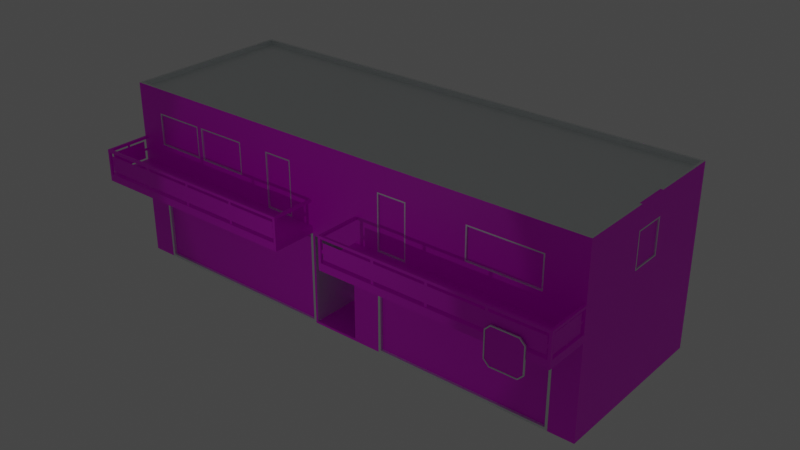 # Source: Campus.blend  (saved by Blender 2.90.8; exported with 4.5.12 LTS)
import bpy
from mathutils import Matrix  # noqa: F401  (used for matrix-valued properties, if any)

bpy.ops.wm.read_factory_settings(use_empty=True)
scene = bpy.context.scene
scene.name = 'Scene'

# ---- collections
col_collection = bpy.data.collections.new('Collection'); scene.collection.children.link(col_collection)

# ---- images (referenced by path relative to the original .blend; pixels are not part of the script)
import os
ASSET_DIR = os.environ.get("B2B_ASSET_DIR", "")  # directory of the original .blend (textures are referenced by path, not embedded)
HERE = os.path.dirname(os.path.abspath(__file__))  # packed textures are extracted next to this script under _unpacked/

def load_image(name, relpath, width, height, colorspace="sRGB"):
    """Load a texture the original file referenced (path relative to the .blend, or extracted next to this script)."""
    p = next((c for c in (os.path.join(HERE, relpath), os.path.join(ASSET_DIR, relpath)) if relpath and os.path.exists(c)), "")
    if p:
        img = bpy.data.images.load(p, check_existing=True)
        img.name = name
    else:  # same state as the original file: an image datablock whose file is absent (Cycles renders it pink)
        img = bpy.data.images.new(name, width, height)
        img.source = "FILE"
        img.filepath = "//" + (relpath or name)
    img.colorspace_settings.name = colorspace
    return img
img_plasterbare0151_1_seamless_s_jpg = load_image('ცც_PlasterBare0151_1_seamless_S.jpg', 'textures/ცც_PlasterBare0151_1_seamless_S.jpg', 1024, 1024, 'sRGB')
img_market_door_png = load_image('market_door.png', 'textures/market_door.png', 1024, 1024, 'sRGB')
img_door_2_png = load_image('door_2.png', 'textures/door_2.png', 1024, 1024, 'sRGB')
img_windows_1_texture_png = load_image('windows_1_Texture.png', 'textures/windows_1_Texture.png', 1024, 1024, 'sRGB')
img_windows_2_png = load_image('windows_2.png', 'textures/windows_2.png', 1024, 1024, 'sRGB')
img_windows_3_png = load_image('windows_3.png', 'textures/windows_3.png', 1024, 1024, 'sRGB')
img_texturescom_rustscratches0019_m_jpg = load_image('TexturesCom_RustScratches0019_M.jpg', 'textures/TexturesCom_RustScratches0019_M.jpg', 1024, 1024, 'sRGB')
img_windows_4_texture_png = load_image('windows_4_Texture.png', 'textures/windows_4_Texture.png', 1024, 1024, 'sRGB')
img_door1_jpg = load_image('door1.jpg', 'textures/door1.jpg', 1024, 1024, 'sRGB')
img_door2_jpg = load_image('door2.jpg', 'textures/door2.jpg', 1024, 1024, 'sRGB')
img_stairs_jpg = load_image('stairs.jpg', 'textures/stairs.jpg', 1024, 1024, 'sRGB')
img_floorsrounded0120_1_seamless_s_jpg = load_image('ცც_FloorsRounded0120_1_seamless_S.jpg', 'textures/ცც_FloorsRounded0120_1_seamless_S.jpg', 1024, 1024, 'sRGB')
img_choki_texture_png = load_image('Choki_texture.png', 'textures/Choki_texture.png', 1024, 1024, 'sRGB')

# ---- materials (node trees are filled in below, after node groups)
mat_white = bpy.data.materials.new('white')
mat_wall = bpy.data.materials.new('wall')
mat_blue_door = bpy.data.materials.new('blue_door')
mat_grey_door = bpy.data.materials.new('grey_door')
mat_window_1 = bpy.data.materials.new('window_1')
mat_window_2 = bpy.data.materials.new('window_2')
mat_window_3 = bpy.data.materials.new('window_3')
mat_rust = bpy.data.materials.new('rust')
mat_window_4 = bpy.data.materials.new('window_4')
mat_door1 = bpy.data.materials.new('door1')
mat_door2 = bpy.data.materials.new('door2')
mat_stairs = bpy.data.materials.new('stairs')
mat_balcon = bpy.data.materials.new('balcon')
mat_chokina = bpy.data.materials.new('chokina')

# ---- material node trees
mat_white.use_nodes = True; mat_white.node_tree.nodes.clear()
_N = mat_white.node_tree.nodes; _L = mat_white.node_tree.links
n0 = _N.new('ShaderNodeBsdfPrincipled'); n0.name = 'Principled BSDF'; n0.location = (10, 300)
n0.distribution = 'GGX'
n0.subsurface_method = 'BURLEY'
n0.inputs[0].default_value = (0.9533, 1.0, 1.0, 1.0)
n0.inputs[1].default_value = 0.6582
n0.inputs[3].default_value = 1.45
n0.inputs[14].default_value = (0.9974, 1.0, 1.0, 1.0)
n0.inputs[18].default_value = 0.1636
n0.inputs[27].default_value = (0.0, 0.0, 0.0, 1.0)
n0.inputs[28].default_value = 1.0
n1 = _N.new('ShaderNodeOutputMaterial'); n1.name = 'Material Output'; n1.location = (300, 300)
_L.new(n0.outputs[0], n1.inputs[0])
n1.is_active_output = True
mat_wall.use_nodes = True; mat_wall.node_tree.nodes.clear()
_N = mat_wall.node_tree.nodes; _L = mat_wall.node_tree.links
n0 = _N.new('ShaderNodeBsdfPrincipled'); n0.name = 'Principled BSDF'; n0.location = (10, 300)
n0.distribution = 'GGX'
n0.subsurface_method = 'BURLEY'
n0.inputs[3].default_value = 1.45
n0.inputs[27].default_value = (0.0, 0.0, 0.0, 1.0)
n0.inputs[28].default_value = 1.0
n1 = _N.new('ShaderNodeOutputMaterial'); n1.name = 'Material Output'; n1.location = (300, 300)
n2 = _N.new('ShaderNodeTexImage'); n2.name = 'Image Texture'; n2.location = (-378, 248)
n2.image = img_plasterbare0151_1_seamless_s_jpg
_L.new(n0.outputs[0], n1.inputs[0])
_L.new(n2.outputs[0], n0.inputs[0])
n1.is_active_output = True
mat_blue_door.use_nodes = True; mat_blue_door.node_tree.nodes.clear()
_N = mat_blue_door.node_tree.nodes; _L = mat_blue_door.node_tree.links
n0 = _N.new('ShaderNodeBsdfPrincipled'); n0.name = 'Principled BSDF'; n0.location = (10, 300)
n0.distribution = 'GGX'
n0.subsurface_method = 'BURLEY'
n0.inputs[3].default_value = 1.45
n0.inputs[27].default_value = (0.0, 0.0, 0.0, 1.0)
n0.inputs[28].default_value = 1.0
n1 = _N.new('ShaderNodeOutputMaterial'); n1.name = 'Material Output'; n1.location = (300, 300)
n2 = _N.new('ShaderNodeTexImage'); n2.name = 'Image Texture'; n2.location = (-320, 220)
n2.image = img_market_door_png
_L.new(n0.outputs[0], n1.inputs[0])
_L.new(n2.outputs[0], n0.inputs[0])
n1.is_active_output = True
mat_grey_door.use_nodes = True; mat_grey_door.node_tree.nodes.clear()
_N = mat_grey_door.node_tree.nodes; _L = mat_grey_door.node_tree.links
n0 = _N.new('ShaderNodeBsdfPrincipled'); n0.name = 'Principled BSDF'; n0.location = (10, 300)
n0.distribution = 'GGX'
n0.subsurface_method = 'BURLEY'
n0.inputs[3].default_value = 1.45
n0.inputs[27].default_value = (0.0, 0.0, 0.0, 1.0)
n0.inputs[28].default_value = 1.0
n1 = _N.new('ShaderNodeOutputMaterial'); n1.name = 'Material Output'; n1.location = (300, 300)
n2 = _N.new('ShaderNodeTexImage'); n2.name = 'Image Texture'; n2.location = (-319, 143)
n2.image = img_door_2_png
_L.new(n0.outputs[0], n1.inputs[0])
_L.new(n2.outputs[0], n0.inputs[0])
n1.is_active_output = True
mat_window_1.use_nodes = True; mat_window_1.node_tree.nodes.clear()
_N = mat_window_1.node_tree.nodes; _L = mat_window_1.node_tree.links
n0 = _N.new('ShaderNodeBsdfPrincipled'); n0.name = 'Principled BSDF'; n0.location = (10, 300)
n0.distribution = 'GGX'
n0.subsurface_method = 'BURLEY'
n0.inputs[3].default_value = 1.45
n0.inputs[27].default_value = (0.0, 0.0, 0.0, 1.0)
n0.inputs[28].default_value = 1.0
n1 = _N.new('ShaderNodeOutputMaterial'); n1.name = 'Material Output'; n1.location = (300, 300)
n2 = _N.new('ShaderNodeTexImage'); n2.name = 'Image Texture'; n2.location = (-358, 207)
n2.image = img_windows_1_texture_png
_L.new(n0.outputs[0], n1.inputs[0])
_L.new(n2.outputs[0], n0.inputs[0])
n1.is_active_output = True
mat_window_2.use_nodes = True; mat_window_2.node_tree.nodes.clear()
_N = mat_window_2.node_tree.nodes; _L = mat_window_2.node_tree.links
n0 = _N.new('ShaderNodeBsdfPrincipled'); n0.name = 'Principled BSDF'; n0.location = (10, 300)
n0.distribution = 'GGX'
n0.subsurface_method = 'BURLEY'
n0.inputs[3].default_value = 1.45
n0.inputs[27].default_value = (0.0, 0.0, 0.0, 1.0)
n0.inputs[28].default_value = 1.0
n1 = _N.new('ShaderNodeOutputMaterial'); n1.name = 'Material Output'; n1.location = (300, 300)
n2 = _N.new('ShaderNodeTexImage'); n2.name = 'Image Texture'; n2.location = (-329, 205)
n2.image = img_windows_2_png
_L.new(n0.outputs[0], n1.inputs[0])
_L.new(n2.outputs[0], n0.inputs[0])
n1.is_active_output = True
mat_window_3.use_nodes = True; mat_window_3.node_tree.nodes.clear()
_N = mat_window_3.node_tree.nodes; _L = mat_window_3.node_tree.links
n0 = _N.new('ShaderNodeBsdfPrincipled'); n0.name = 'Principled BSDF'; n0.location = (10, 300)
n0.distribution = 'GGX'
n0.subsurface_method = 'BURLEY'
n0.inputs[3].default_value = 1.45
n0.inputs[27].default_value = (0.0, 0.0, 0.0, 1.0)
n0.inputs[28].default_value = 1.0
n1 = _N.new('ShaderNodeOutputMaterial'); n1.name = 'Material Output'; n1.location = (300, 300)
n2 = _N.new('ShaderNodeTexImage'); n2.name = 'Image Texture'; n2.location = (-296, 171)
n2.image = img_windows_3_png
_L.new(n0.outputs[0], n1.inputs[0])
_L.new(n2.outputs[0], n0.inputs[0])
n1.is_active_output = True
mat_rust.use_nodes = True; mat_rust.node_tree.nodes.clear()
_N = mat_rust.node_tree.nodes; _L = mat_rust.node_tree.links
n0 = _N.new('ShaderNodeBsdfPrincipled'); n0.name = 'Principled BSDF'; n0.location = (10, 300)
n0.distribution = 'GGX'
n0.subsurface_method = 'BURLEY'
n0.inputs[3].default_value = 1.45
n0.inputs[27].default_value = (0.0, 0.0, 0.0, 1.0)
n0.inputs[28].default_value = 1.0
n1 = _N.new('ShaderNodeOutputMaterial'); n1.name = 'Material Output'; n1.location = (300, 300)
n2 = _N.new('ShaderNodeTexImage'); n2.name = 'Image Texture'; n2.location = (-382, 210)
n2.image = img_texturescom_rustscratches0019_m_jpg
_L.new(n0.outputs[0], n1.inputs[0])
_L.new(n2.outputs[0], n0.inputs[0])
n1.is_active_output = True
mat_window_4.use_nodes = True; mat_window_4.node_tree.nodes.clear()
_N = mat_window_4.node_tree.nodes; _L = mat_window_4.node_tree.links
n0 = _N.new('ShaderNodeBsdfPrincipled'); n0.name = 'Principled BSDF'; n0.location = (10, 300)
n0.distribution = 'GGX'
n0.subsurface_method = 'BURLEY'
n0.inputs[3].default_value = 1.45
n0.inputs[27].default_value = (0.0, 0.0, 0.0, 1.0)
n0.inputs[28].default_value = 1.0
n1 = _N.new('ShaderNodeOutputMaterial'); n1.name = 'Material Output'; n1.location = (300, 300)
n2 = _N.new('ShaderNodeTexImage'); n2.name = 'Image Texture'; n2.location = (-301, 191)
n2.image = img_windows_4_texture_png
_L.new(n0.outputs[0], n1.inputs[0])
_L.new(n2.outputs[0], n0.inputs[0])
n1.is_active_output = True
mat_door1.use_nodes = True; mat_door1.node_tree.nodes.clear()
_N = mat_door1.node_tree.nodes; _L = mat_door1.node_tree.links
n0 = _N.new('ShaderNodeBsdfPrincipled'); n0.name = 'Principled BSDF'; n0.location = (10, 300)
n0.distribution = 'GGX'
n0.subsurface_method = 'BURLEY'
n0.inputs[3].default_value = 1.45
n0.inputs[27].default_value = (0.0, 0.0, 0.0, 1.0)
n0.inputs[28].default_value = 1.0
n1 = _N.new('ShaderNodeOutputMaterial'); n1.name = 'Material Output'; n1.location = (300, 300)
n2 = _N.new('ShaderNodeTexImage'); n2.name = 'Image Texture'; n2.location = (-363, 191)
n2.image = img_door1_jpg
_L.new(n0.outputs[0], n1.inputs[0])
_L.new(n2.outputs[0], n0.inputs[0])
n1.is_active_output = True
mat_door2.use_nodes = True; mat_door2.node_tree.nodes.clear()
_N = mat_door2.node_tree.nodes; _L = mat_door2.node_tree.links
n0 = _N.new('ShaderNodeBsdfPrincipled'); n0.name = 'Principled BSDF'; n0.location = (10, 300)
n0.distribution = 'GGX'
n0.subsurface_method = 'BURLEY'
n0.inputs[3].default_value = 1.45
n0.inputs[27].default_value = (0.0, 0.0, 0.0, 1.0)
n0.inputs[28].default_value = 1.0
n1 = _N.new('ShaderNodeOutputMaterial'); n1.name = 'Material Output'; n1.location = (300, 300)
n2 = _N.new('ShaderNodeTexImage'); n2.name = 'Image Texture'; n2.location = (-327, 173)
n2.image = img_door2_jpg
_L.new(n0.outputs[0], n1.inputs[0])
_L.new(n2.outputs[0], n0.inputs[0])
n1.is_active_output = True
mat_stairs.use_nodes = True; mat_stairs.node_tree.nodes.clear()
_N = mat_stairs.node_tree.nodes; _L = mat_stairs.node_tree.links
n0 = _N.new('ShaderNodeBsdfPrincipled'); n0.name = 'Principled BSDF'; n0.location = (10, 300)
n0.distribution = 'GGX'
n0.subsurface_method = 'BURLEY'
n0.inputs[3].default_value = 1.45
n0.inputs[27].default_value = (0.0, 0.0, 0.0, 1.0)
n0.inputs[28].default_value = 1.0
n1 = _N.new('ShaderNodeOutputMaterial'); n1.name = 'Material Output'; n1.location = (300, 300)
n2 = _N.new('ShaderNodeTexImage'); n2.name = 'Image Texture'; n2.location = (-332, 208)
n2.image = img_stairs_jpg
_L.new(n0.outputs[0], n1.inputs[0])
_L.new(n2.outputs[0], n0.inputs[0])
n1.is_active_output = True
mat_balcon.use_nodes = True; mat_balcon.node_tree.nodes.clear()
_N = mat_balcon.node_tree.nodes; _L = mat_balcon.node_tree.links
n0 = _N.new('ShaderNodeBsdfPrincipled'); n0.name = 'Principled BSDF'; n0.location = (10, 300)
n0.distribution = 'GGX'
n0.subsurface_method = 'BURLEY'
n0.inputs[3].default_value = 1.45
n0.inputs[27].default_value = (0.0, 0.0, 0.0, 1.0)
n0.inputs[28].default_value = 1.0
n1 = _N.new('ShaderNodeOutputMaterial'); n1.name = 'Material Output'; n1.location = (300, 300)
n2 = _N.new('ShaderNodeTexImage'); n2.name = 'Image Texture'; n2.location = (-383, 159)
n2.image = img_floorsrounded0120_1_seamless_s_jpg
_L.new(n0.outputs[0], n1.inputs[0])
_L.new(n2.outputs[0], n0.inputs[0])
n1.is_active_output = True
mat_chokina.use_nodes = True; mat_chokina.node_tree.nodes.clear()
_N = mat_chokina.node_tree.nodes; _L = mat_chokina.node_tree.links
n0 = _N.new('ShaderNodeTexImage'); n0.name = 'Image Texture'; n0.location = (-324, 234)
n0.image = img_choki_texture_png
n1 = _N.new('ShaderNodeOutputMaterial'); n1.name = 'Material Output'; n1.location = (300, 300)
n2 = _N.new('ShaderNodeBsdfPrincipled'); n2.name = 'Principled BSDF'; n2.location = (10, 300)
n2.distribution = 'GGX'
n2.subsurface_method = 'BURLEY'
n2.inputs[3].default_value = 1.45
n2.inputs[27].default_value = (0.0, 0.0, 0.0, 1.0)
n2.inputs[28].default_value = 1.0
_L.new(n2.outputs[0], n1.inputs[0])
_L.new(n0.outputs[0], n2.inputs[0])
n1.is_active_output = True

# ---- world
world_world = bpy.data.worlds.new('World'); scene.world = world_world
world_world.use_nodes = True; world_world.node_tree.nodes.clear()
_N = world_world.node_tree.nodes; _L = world_world.node_tree.links
n0 = _N.new('ShaderNodeOutputWorld'); n0.name = 'World Output'; n0.location = (300, 300)
n1 = _N.new('ShaderNodeBackground'); n1.name = 'Background'; n1.location = (10, 300)
n1.inputs[0].default_value = (0.05088, 0.05088, 0.05088, 1.0)
_L.new(n1.outputs[0], n0.inputs[0])
n0.is_active_output = True
world_world.color = (0.05088, 0.05088, 0.05088)
world_world.use_sun_shadow = False
world_world.sun_shadow_jitter_overblur = 0.0

# ---- lights
light_spot = bpy.data.lights.new('Spot', 'SPOT')
light_spot.transmission_factor = 0.0
light_spot.energy = 100.0
light_spot.shadow_soft_size = 0.025
light_spot.shadow_maximum_resolution = 0.006
light_spot.use_absolute_resolution = True
light_spot.spot_size = 1.424

# ---- meshes
me_cube = bpy.data.meshes.new('Cube')
me_cube.from_pydata([(9.9, 5.9, 6.0), (10.0, 6.0, -1.0), (9.9, -0.9, 6.0), (10.0, -1.0, -1.0), (-9.9, 5.9, 6.0), (-10.0, 6.0, -1.0), (-9.9, -0.9, 6.0), (-10.0, -1.0, -1.0), (10.0, 6.0, 3.0), (-10.0, -1.0, 3.0), (10.0, -1.0, 3.0), (-10.0, 6.0, 3.0), (10.0, 6.0, 2.7), (10.0, -1.0, 2.7), (-10.0, 6.0, 2.7), (-10.0, -1.0, 2.7), (-10.0, -2.8, 2.7), (-10.0, -2.8, 3.0), (10.0, -2.8, 3.0), (10.0, -2.8, 2.7), (1.0, 6.0, -1.0), (-1.0, 6.0, -1.0), (1.0, -0.9, 6.0), (-1.0, -0.9, 6.0), (-0.9086, -1.0, -0.9082), (0.9086, -1.0, -0.9082), (-1.0, 5.9, 6.0), (1.0, 5.9, 6.0), (-1.0, 6.0, 3.0), (1.0, 6.0, 3.0), (1.0, -1.0, 3.0), (-1.0, -1.0, 3.0), (0.9086, -1.0, 2.609), (-0.9086, -1.0, 2.609), (-1.0, 6.0, 2.7), (1.0, 6.0, 2.7), (1.0, -2.8, 3.0), (-1.0, -2.8, 3.0), (1.0, -2.8, 2.7), (-1.0, -2.8, 2.7), (-1.1, -1.0, -0.9), (1.0, -1.0, -1.0), (1.0, -1.0, 2.7), (-1.1, -1.0, 2.6), (-0.9086, 1.0, -0.9082), (0.9086, 1.0, -0.9082), (0.9086, 1.0, -0.6151), (-0.9086, 1.0, -0.6151), (0.9086, 1.2, -0.322), (0.9086, 1.2, -0.6151), (-0.9086, 1.2, -0.322), (-0.9086, 1.2, -0.6151), (0.9086, 1.4, -0.02899), (0.9086, 1.4, -0.322), (-0.9086, 1.4, -0.02899), (-0.9086, 1.4, -0.322), (0.9086, 1.6, 0.2641), (0.9086, 1.6, -0.02899), (-0.9086, 1.6, 0.2641), (-0.9086, 1.6, -0.02899), (0.9086, 1.8, 0.5571), (0.9086, 1.8, 0.2641), (-0.9086, 1.8, 0.5571), (-0.9086, 1.8, 0.2641), (0.9086, 2.0, 0.8502), (0.9086, 2.0, 0.5571), (-0.9086, 2.0, 0.8502), (-0.9086, 2.0, 0.5571), (0.9086, 2.2, 1.143), (0.9086, 2.2, 0.8502), (-0.9086, 2.2, 1.143), (-0.9086, 2.2, 0.8502), (0.9086, 2.4, 1.436), (0.9086, 2.4, 1.143), (-0.9086, 2.4, 1.436), (-0.9086, 2.4, 1.143), (0.9086, 2.6, 1.729), (0.9086, 2.6, 1.436), (-0.9086, 2.6, 1.729), (-0.9086, 2.6, 1.436), (0.9086, 2.8, 2.022), (0.9086, 2.8, 1.729), (-0.9086, 2.8, 2.022), (-0.9086, 2.8, 1.729), (0.9086, 3.0, 2.316), (0.9086, 3.0, 2.022), (-0.9086, 3.0, 2.316), (-0.9086, 3.0, 2.022), (0.9086, 3.2, 2.609), (-0.9086, 3.2, 2.609), (0.9086, 3.2, 2.316), (-0.9086, 3.2, 2.316), (0.9086, -1.0, 5.309), (-0.9086, -1.0, 5.309), (0.9086, 3.2, 5.309), (-0.9086, 3.2, 5.309), (8.9, -1.0, 2.6), (2.1, -1.0, 2.6), (2.1, -1.0, -0.9), (8.9, -1.0, -0.9), (2.0, -0.9, 6.0), (2.05, -1.0, 3.05), (3.2, -0.9, 6.0), (3.15, -1.0, 3.05), (9.9, 1.852, 6.0), (1.0, -1.0, 5.2), (2.05, -1.0, 5.15), (3.15, -1.0, 5.15), (9.9, 3.148, 6.0), (3.15, -1.0, 3.9), (8.5, -1.0, 3.0), (8.45, -1.0, 5.15), (8.45, -1.0, 3.95), (5.6, -1.0, 3.0), (5.65, -1.0, 5.15), (5.65, -1.0, 3.95), (8.5, -1.0, 5.2), (8.5, -1.0, 3.9), (5.6, -1.0, 5.2), (5.6, -1.0, 3.9), (3.2, -1.0, 3.0), (2.0, -1.0, 3.0), (2.0, -1.0, 5.2), (3.2, -1.0, 3.9), (3.2, -1.0, 5.2), (8.45, -0.95, 5.15), (8.45, -0.95, 3.95), (5.65, -0.95, 5.15), (5.65, -0.95, 3.95), (3.15, -0.95, 3.05), (2.05, -0.95, 3.05), (2.05, -0.95, 5.15), (3.15, -0.95, 5.15), (-2.0, -0.9, 6.0), (-2.05, -1.0, 3.05), (-3.2, -0.9, 6.0), (-3.15, -1.0, 3.05), (-4.5, -0.9, 6.0), (-4.5, -1.0, 3.0), (-8.9, -0.9, 6.0), (-8.9, -1.0, 3.0), (-6.6, -0.9, 6.0), (-6.8, -0.9, 6.0), (-6.6, -1.0, 3.0), (-6.8, -1.0, 3.0), (-10.0, -1.0, 5.2), (-1.0, -1.0, 5.2), (-2.05, -1.0, 5.15), (-3.15, -1.0, 5.15), (-4.55, -1.0, 5.15), (-8.85, -1.0, 5.15), (-6.55, -1.0, 5.15), (-6.85, -1.0, 5.15), (-3.15, -1.0, 3.9), (-4.55, -1.0, 3.95), (-8.85, -1.0, 3.95), (-6.55, -1.0, 3.95), (-6.85, -1.0, 3.95), (-10.0, -1.0, 3.9), (-2.0, -1.0, 3.0), (-3.2, -1.0, 3.0), (-3.2, -1.0, 3.9), (-2.0, -1.0, 5.2), (-3.2, -1.0, 5.2), (-4.5, -1.0, 5.2), (-6.6, -1.0, 5.2), (-4.5, -1.0, 3.9), (-6.6, -1.0, 3.9), (-6.8, -1.0, 5.2), (-8.9, -1.0, 5.2), (-8.9, -1.0, 3.9), (-6.8, -1.0, 3.9), (-2.05, -0.95, 3.05), (-3.15, -0.95, 3.05), (-3.15, -0.95, 3.9), (-2.05, -0.95, 5.15), (-3.15, -0.95, 5.15), (-4.55, -0.95, 5.15), (-6.55, -0.95, 5.15), (-4.55, -0.95, 3.95), (-6.55, -0.95, 3.95), (-6.85, -0.95, 5.15), (-8.85, -0.95, 5.15), (-8.85, -0.95, 3.95), (-6.85, -0.95, 3.95), (-8.9, -1.0, 2.6), (-8.9, -1.0, -0.9), (-9.0, -1.0, -1.0), (-1.0, -1.0, -1.0), (-1.0, -1.0, 2.7), (9.0, -1.0, 2.7), (2.0, -1.0, 2.7), (2.0, -1.0, -1.0), (9.0, -1.0, -1.0), (-9.0, -1.0, 2.7), (-8.9, -0.9, -0.9), (-1.1, -0.9, -0.9), (-1.1, -0.9, 2.6), (8.9, -0.9, 2.6), (2.1, -0.9, 2.6), (2.1, -0.9, -0.9), (8.9, -0.9, -0.9), (-8.9, -0.9, 2.6), (10.0, 1.852, -1.0), (10.0, 3.148, -1.0), (10.0, 3.148, 3.0), (10.0, 1.852, 3.0), (10.0, 3.148, 2.7), (10.0, 1.852, 2.7), (10.0, 6.0, 5.3), (10.0, 6.0, 3.9), (-10.0, 6.0, 5.3), (-10.0, 6.0, 3.9), (-1.0, 6.0, 5.3), (-1.0, 6.0, 3.9), (1.0, 6.0, 5.3), (1.0, 6.0, 3.9), (10.0, -1.0, 5.3), (10.0, -1.0, 3.9), (10.0, 3.098, 5.25), (10.0, 3.098, 3.95), (10.0, 1.902, 5.25), (10.0, 1.902, 3.95), (10.0, 3.148, 5.3), (10.0, 3.148, 3.9), (10.0, 1.852, 5.3), (10.0, 1.852, 3.9), (9.95, 3.098, 5.25), (9.95, 3.098, 3.95), (9.95, 1.902, 5.25), (9.95, 1.902, 3.95), (9.9, -2.8, 3.9), (9.9, -2.8, 4.0), (9.9, -2.7, 3.9), (9.9, -2.7, 4.0), (10.0, -2.8, 3.9), (10.0, -2.8, 4.0), (10.0, -2.7, 3.9), (10.0, -2.7, 4.0), (-9.998, -1.0, 4.0), (-9.898, -1.0, 4.0), (-9.898, -2.7, 3.0), (-9.998, -2.7, 3.0), (-9.998, -2.8, 3.0), (-9.898, -2.8, 3.0), (-9.898, -2.8, 3.9), (-9.898, -2.7, 4.0), (9.9, -1.0, 4.0), (9.9, -1.0, 3.9), (10.0, -1.0, 4.0), (-9.898, -2.7, 3.9), (-9.898, -2.8, 4.0), (-9.998, -2.8, 3.9), (9.9, -2.7, 3.0), (9.9, -2.8, 3.0), (10.0, -2.7, 3.0), (-9.998, -2.7, 4.0), (-9.998, -2.7, 3.9), (-9.998, -2.8, 4.0), (-0.9984, -2.7, 3.0), (-1.098, -2.8, 3.0), (-1.098, -2.7, 3.0), (-0.9984, -1.0, 4.0), (-1.098, -1.0, 3.9), (-1.098, -1.0, 4.0), (-0.9984, -2.7, 4.0), (-0.9984, -2.7, 3.9), (1.0, -2.8, 4.0), (1.0, -2.7, 3.9), (1.0, -2.7, 4.0), (1.0, -2.8, 3.9), (1.1, -2.8, 4.0), (1.1, -2.7, 3.9), (1.1, -2.7, 4.0), (1.1, -2.8, 3.9), (-0.9984, -2.8, 4.0), (-0.9984, -2.8, 3.9), (-1.098, -2.7, 4.0), (-1.098, -2.7, 3.9), (1.1, -2.8, 3.0), (1.0, -2.8, 3.0), (1.0, -2.7, 3.0), (1.1, -2.7, 3.0), (-1.098, -2.8, 4.0), (-1.098, -2.8, 3.9), (-0.9984, -1.0, 3.9), (-0.9984, -2.8, 3.0), (1.1, -1.0, 4.0), (1.0, -1.0, 4.0), (1.0, -1.0, 3.9), (1.1, -1.0, 3.9), (-8.9, -1.0, 6.0), (-10.0, -1.0, 6.0), (10.0, 1.852, 6.0), (10.0, -1.0, 6.0), (-10.0, 6.0, 6.0), (1.0, 6.0, 6.0), (10.0, 6.0, 6.0), (10.0, 3.148, 6.0), (2.0, -1.0, 6.0), (1.0, -1.0, 6.0), (-1.0, -1.0, 6.0), (-1.0, 6.0, 6.0), (3.2, -1.0, 6.0), (-2.0, -1.0, 6.0), (-3.2, -1.0, 6.0), (-4.5, -1.0, 6.0), (-6.8, -1.0, 6.0), (-6.6, -1.0, 6.0), (-8.9, -1.0, 6.2), (-10.0, -1.0, 6.2), (10.0, 1.852, 6.2), (10.0, -1.0, 6.2), (-10.0, 6.0, 6.2), (1.0, 6.0, 6.2), (10.0, 6.0, 6.2), (10.0, 3.148, 6.2), (2.0, -1.0, 6.2), (1.0, -1.0, 6.2), (-1.0, -1.0, 6.2), (-1.0, 6.0, 6.2), (3.2, -1.0, 6.2), (-2.0, -1.0, 6.2), (-3.2, -1.0, 6.2), (-4.5, -1.0, 6.2), (-6.8, -1.0, 6.2), (-6.6, -1.0, 6.2), (-8.9, -0.9, 6.2), (-9.9, -0.9, 6.2), (9.9, 1.852, 6.2), (9.9, -0.9, 6.2), (-9.9, 5.9, 6.2), (1.0, 5.9, 6.2), (9.9, 5.9, 6.2), (9.9, 3.148, 6.2), (2.0, -0.9, 6.2), (1.0, -0.9, 6.2), (-1.0, -0.9, 6.2), (-1.0, 5.9, 6.2), (3.2, -0.9, 6.2), (-2.0, -0.9, 6.2), (-3.2, -0.9, 6.2), (-4.5, -0.9, 6.2), (-6.8, -0.9, 6.2), (-6.6, -0.9, 6.2), (11.66, 3.164, 0.8441), (7.944, -2.849, 1.966), (7.752, -2.849, 2.159), (9.141, -2.849, 2.159), (8.949, -2.849, 1.966), (7.752, -2.849, 3.163), (7.944, -2.849, 3.355), (8.949, -2.849, 3.355), (9.141, -2.849, 3.163), (7.927, -2.8, 3.396), (7.711, -2.8, 3.18), (7.711, -2.8, 2.142), (7.927, -2.8, 1.925), (8.966, -2.8, 1.925), (9.182, -2.8, 2.142), (9.182, -2.8, 3.18), (8.966, -2.8, 3.396), (8.966, -2.849, 1.925), (9.182, -2.849, 2.142), (7.711, -2.849, 2.142), (7.927, -2.849, 1.925), (9.182, -2.849, 3.18), (8.966, -2.849, 3.396), (7.927, -2.849, 3.396), (7.711, -2.849, 3.18), (8.949, -2.825, 1.966), (9.141, -2.825, 2.159), (7.752, -2.825, 2.159), (7.944, -2.825, 1.966), (9.141, -2.825, 3.163), (8.949, -2.825, 3.355), (7.944, -2.825, 3.355), (7.752, -2.825, 3.163), (-9.998, -1.0, 3.9), (-9.898, -1.0, 3.9), (1.166, -2.747, 3.123), (9.822, -2.747, 3.123), (1.166, -2.747, 3.751), (9.822, -2.747, 3.751), (5.494, -2.747, 3.123), (5.494, -2.747, 3.751), (7.658, -2.747, 3.123), (7.658, -2.747, 3.751), (3.33, -2.747, 3.751), (3.33, -2.747, 3.123), (1.166, -2.747, 3.487), (9.822, -2.747, 3.487), (5.494, -2.747, 3.487), (7.658, -2.747, 3.487), (3.33, -2.747, 3.487), (1.166, -2.747, 3.355), (9.822, -2.747, 3.355), (5.494, -2.747, 3.355), (7.658, -2.747, 3.355), (3.33, -2.747, 3.355), (1.079, -2.747, 3.487), (1.079, -2.747, 3.355), (9.928, -2.747, 3.487), (9.928, -2.747, 3.355), (3.224, -2.747, 3.751), (3.224, -2.747, 3.123), (3.224, -2.747, 3.487), (3.224, -2.747, 3.355), (3.33, -2.747, 2.985), (3.224, -2.747, 2.985), (3.33, -2.747, 3.912), (3.224, -2.747, 3.912), (5.388, -2.747, 3.123), (5.388, -2.747, 3.751), (5.388, -2.747, 3.487), (5.388, -2.747, 3.355), (5.494, -2.747, 3.908), (5.388, -2.747, 3.908), (5.494, -2.747, 2.975), (5.388, -2.747, 2.975), (7.764, -2.747, 3.123), (7.764, -2.747, 3.751), (7.764, -2.747, 3.487), (7.764, -2.747, 3.355), (7.658, -2.747, 3.908), (7.764, -2.747, 3.908), (7.658, -2.747, 2.981), (7.764, -2.747, 2.981), (9.945, -2.594, 3.804), (9.945, -2.594, 3.088), (9.945, -1.127, 3.804), (9.945, -1.127, 3.088), (9.945, -1.811, 3.804), (9.945, -1.811, 3.088), (9.945, -1.91, 3.804), (9.945, -1.91, 3.088), (9.945, -2.594, 3.496), (9.945, -1.127, 3.496), (9.945, -1.811, 3.496), (9.945, -1.91, 3.496), (9.945, -2.594, 3.396), (9.945, -1.127, 3.396), (9.945, -1.811, 3.396), (9.945, -1.91, 3.396), (9.945, -2.706, 3.496), (9.945, -2.706, 3.396), (9.945, -1.811, 3.912), (9.945, -1.91, 3.912), (9.945, -1.0, 3.496), (9.945, -1.0, 3.396), (9.945, -1.811, 2.987), (9.945, -1.91, 2.987), (-9.825, -2.747, 3.123), (-1.169, -2.747, 3.123), (-9.825, -2.747, 3.751), (-1.169, -2.747, 3.751), (-5.497, -2.747, 3.123), (-5.497, -2.747, 3.751), (-3.333, -2.747, 3.123), (-3.333, -2.747, 3.751), (-7.661, -2.747, 3.751), (-7.661, -2.747, 3.123), (-9.825, -2.747, 3.487), (-1.169, -2.747, 3.487), (-5.497, -2.747, 3.487), (-3.333, -2.747, 3.487), (-7.661, -2.747, 3.487), (-9.825, -2.747, 3.355), (-1.169, -2.747, 3.355), (-5.497, -2.747, 3.355), (-3.333, -2.747, 3.355), (-7.661, -2.747, 3.355), (-9.912, -2.747, 3.487), (-9.912, -2.747, 3.355), (-1.063, -2.747, 3.487), (-1.063, -2.747, 3.355), (-7.767, -2.747, 3.751), (-7.767, -2.747, 3.123), (-7.767, -2.747, 3.487), (-7.767, -2.747, 3.355), (-7.661, -2.747, 2.985), (-7.767, -2.747, 2.985), (-7.661, -2.747, 3.912), (-7.767, -2.747, 3.912), (-5.603, -2.747, 3.123), (-5.603, -2.747, 3.751), (-5.603, -2.747, 3.487), (-5.603, -2.747, 3.355), (-5.497, -2.747, 3.908), (-5.603, -2.747, 3.908), (-5.497, -2.747, 2.975), (-5.603, -2.747, 2.975), (-3.227, -2.747, 3.123), (-3.227, -2.747, 3.751), (-3.227, -2.747, 3.487), (-3.227, -2.747, 3.355), (-3.333, -2.747, 3.908), (-3.227, -2.747, 3.908), (-3.333, -2.747, 2.981), (-3.227, -2.747, 2.981), (-9.956, -2.594, 3.804), (-9.956, -2.594, 3.088), (-9.956, -1.127, 3.804), (-9.956, -1.127, 3.088), (-9.956, -1.811, 3.804), (-9.956, -1.811, 3.088), (-9.956, -1.91, 3.804), (-9.956, -1.91, 3.088), (-9.956, -2.594, 3.496), (-9.956, -1.127, 3.496), (-9.956, -1.811, 3.496), (-9.956, -1.91, 3.496), (-9.956, -2.594, 3.396), (-9.956, -1.127, 3.396), (-9.956, -1.811, 3.396), (-9.956, -1.91, 3.396), (-9.956, -2.706, 3.496), (-9.956, -2.706, 3.396), (-9.956, -1.811, 3.912), (-9.956, -1.91, 3.912), (-9.956, -1.0, 3.496), (-9.956, -1.0, 3.396), (-9.956, -1.811, 2.987), (-9.956, -1.91, 2.987)], [], [(26, 4, 6, 139, 142, 141, 137, 135, 133, 23), (169, 291, 292, 145), (9, 158, 145, 292, 295, 211, 212, 11), (20, 1, 204, 203, 3, 193, 192, 41), (225, 293, 294, 217), (215, 296, 297, 209), (35, 29, 8, 12), (208, 206, 10, 13), (15, 9, 11, 14), (9, 15, 16, 17), (187, 194, 15, 7), (7, 15, 14, 5), (203, 208, 13, 3), (20, 35, 12, 1), (39, 37, 17, 16), (42, 191, 190, 13, 19, 38), (13, 10, 18, 19), (31, 159, 160, 138, 143, 144, 140, 9, 17, 37), (10, 110, 113, 120, 121, 30, 36, 18), (189, 31, 37, 39), (15, 194, 189, 39, 16), (42, 38, 36, 30), (19, 18, 36, 38), (31, 189, 42, 30), (5, 14, 34, 21), (21, 34, 35, 20), (192, 191, 42, 41), (59, 54, 52, 57), (14, 11, 28, 34), (34, 28, 29, 35), (211, 295, 302, 213), (213, 302, 296, 215), (5, 21, 188, 187, 7), (21, 20, 41, 188), (122, 299, 300, 105), (30, 105, 300, 301, 146, 31), (0, 27, 22, 100, 102, 2, 104, 108), (27, 26, 23, 22), (25, 24, 188, 41), (33, 32, 42, 189), (32, 25, 41, 42), (24, 33, 189, 188), (24, 25, 45, 44), (55, 50, 48, 53), (45, 46, 47, 44), (47, 46, 49, 51), (49, 48, 50, 51), (53, 52, 54, 55), (57, 56, 58, 59), (61, 60, 62, 63), (65, 64, 66, 67), (69, 68, 70, 71), (73, 72, 74, 75), (91, 86, 84, 90), (87, 82, 80, 85), (77, 76, 78, 79), (83, 78, 76, 81), (79, 74, 72, 77), (81, 80, 82, 83), (75, 70, 68, 73), (85, 84, 86, 87), (71, 66, 64, 69), (67, 62, 60, 65), (90, 88, 89, 91), (63, 58, 56, 61), (33, 24, 44, 47, 51, 50, 55, 54, 59, 58, 63, 62, 67, 66, 71, 70, 75, 74, 79, 78, 83, 82, 87, 86, 91, 89), (32, 88, 90, 84, 85, 80, 81, 76, 77, 72, 73, 68, 69, 64, 65, 60, 61, 56, 57, 52, 53, 48, 49, 46, 45, 25), (33, 89, 95, 93), (88, 32, 92, 94), (3, 13, 190, 193), (98, 99, 201, 200), (124, 303, 299, 122), (10, 218, 217, 294, 303, 124, 118, 116, 117, 110), (119, 118, 124, 123), (107, 106, 131, 132), (121, 122, 105, 30), (113, 119, 123, 120), (1, 12, 207, 204), (12, 8, 205, 207), (110, 117, 119, 113), (112, 111, 125, 126), (111, 112, 117, 116), (114, 111, 116, 118), (112, 115, 119, 117), (115, 114, 118, 119), (103, 101, 121, 120), (101, 106, 122, 121), (109, 103, 120, 123), (106, 107, 124, 122), (107, 109, 123, 124), (126, 125, 127, 128), (114, 115, 128, 127), (111, 114, 127, 125), (115, 112, 126, 128), (129, 132, 131, 130), (106, 101, 130, 131), (101, 103, 129, 130), (146, 301, 304, 162), (162, 304, 305, 163), (163, 305, 306, 164), (168, 307, 291, 169), (164, 306, 308, 165), (165, 308, 307, 168), (167, 165, 168, 171), (155, 157, 184, 183), (156, 154, 179, 180), (161, 163, 164, 166), (170, 169, 145, 158), (140, 170, 158, 9), (160, 161, 166, 138), (144, 171, 170, 140), (138, 166, 167, 143), (143, 167, 171, 144), (31, 146, 162, 159), (157, 152, 181, 184), (134, 136, 160, 159), (136, 153, 161, 160), (148, 147, 162, 163), (147, 134, 159, 162), (153, 148, 163, 161), (151, 149, 164, 165), (149, 154, 166, 164), (156, 151, 165, 167), (154, 156, 167, 166), (150, 152, 168, 169), (155, 150, 169, 170), (152, 157, 171, 168), (157, 155, 170, 171), (179, 177, 178, 180), (184, 181, 182, 183), (172, 175, 176, 174, 173), (136, 134, 172, 173), (153, 136, 173, 174), (147, 148, 176, 175), (149, 151, 178, 177), (134, 147, 175, 172), (152, 150, 182, 181), (154, 149, 177, 179), (148, 153, 174, 176), (150, 155, 183, 182), (151, 156, 180, 178), (43, 185, 202, 197), (40, 186, 187, 188), (43, 40, 188, 189), (97, 96, 190, 191), (98, 97, 191, 192), (99, 98, 192, 193), (96, 99, 193, 190), (185, 43, 189, 194), (186, 185, 194, 187), (199, 200, 201, 198), (196, 197, 202, 195), (96, 97, 199, 198), (186, 40, 196, 195), (185, 186, 195, 202), (99, 96, 198, 201), (97, 98, 200, 199), (40, 43, 197, 196), (204, 207, 208, 203), (207, 205, 206, 208), (209, 297, 298, 223), (223, 298, 293, 225), (205, 224, 226, 206), (222, 220, 228, 230), (8, 210, 224, 205), (210, 209, 223, 224), (28, 214, 216, 29), (214, 213, 215, 216), (11, 212, 214, 28), (212, 211, 213, 214), (29, 216, 210, 8), (216, 215, 209, 210), (206, 226, 218, 10), (226, 225, 217, 218), (219, 220, 224, 223), (222, 221, 225, 226), (220, 222, 226, 224), (221, 219, 223, 225), (228, 227, 229, 230), (220, 219, 227, 228), (219, 221, 229, 227), (221, 222, 230, 229), (238, 237, 218, 249), (237, 238, 236, 235), (235, 236, 232, 231), (235, 231, 254, 18), (238, 234, 232, 236), (256, 246, 240, 239), (246, 250, 379, 240), (257, 256, 239, 378), (245, 252, 243, 244), (250, 245, 244, 241), (252, 257, 242, 243), (237, 233, 248, 218), (234, 238, 249, 247), (233, 234, 247, 248), (283, 277, 246, 251), (278, 284, 245, 250), (277, 278, 250, 246), (284, 283, 251, 245), (233, 237, 255, 253), (231, 233, 253, 254), (237, 235, 18, 255), (245, 251, 258, 252), (257, 250, 241, 242), (251, 246, 256, 258), (250, 257, 378, 379), (269, 268, 270, 267), (256, 257, 252, 258), (272, 268, 289, 290), (266, 276, 286, 259), (284, 278, 261, 260), (271, 273, 269, 267), (268, 272, 282, 281), (278, 266, 259, 261), (274, 271, 267, 270), (231, 232, 271, 274), (234, 233, 272, 273), (233, 231, 274, 272), (232, 234, 273, 271), (278, 277, 264, 263), (277, 265, 262, 264), (270, 268, 281, 280), (272, 274, 279, 282), (274, 270, 280, 279), (266, 278, 263, 285), (265, 277, 283, 275), (276, 284, 260, 286), (276, 275, 283, 284), (266, 265, 275, 276), (265, 266, 285, 262), (268, 269, 288, 289), (273, 272, 290, 287), (269, 273, 287, 288), (291, 307, 325, 309), (23, 133, 340, 337), (297, 296, 314, 315), (108, 104, 329, 334), (295, 292, 310, 313), (2, 102, 339, 330), (299, 303, 321, 317), (306, 305, 323, 324), (102, 100, 335, 339), (26, 27, 332, 338), (294, 293, 311, 312), (4, 26, 338, 331), (292, 291, 309, 310), (305, 304, 322, 323), (22, 23, 337, 336), (100, 22, 336, 335), (304, 301, 319, 322), (0, 108, 334, 333), (327, 328, 310, 309), (329, 330, 312, 311), (328, 331, 313, 310), (332, 333, 315, 314), (333, 334, 316, 315), (335, 336, 318, 317), (336, 337, 319, 318), (331, 338, 320, 313), (338, 332, 314, 320), (339, 335, 317, 321), (330, 339, 321, 312), (334, 329, 311, 316), (337, 340, 322, 319), (340, 341, 323, 322), (341, 342, 324, 323), (343, 327, 309, 325), (342, 344, 326, 324), (344, 343, 325, 326), (303, 294, 312, 321), (300, 299, 317, 318), (133, 135, 341, 340), (301, 300, 318, 319), (139, 6, 328, 327), (135, 137, 342, 341), (104, 2, 330, 329), (142, 139, 327, 343), (298, 297, 315, 316), (308, 306, 324, 326), (293, 298, 316, 311), (6, 4, 331, 328), (137, 141, 344, 342), (307, 308, 326, 325), (302, 295, 313, 320), (27, 0, 333, 332), (141, 142, 343, 344), (296, 302, 320, 314), (103, 109, 107, 132, 129), (365, 357, 358, 362), (363, 359, 360, 366), (367, 361, 354, 368), (351, 376, 375, 352), (356, 355, 354, 361, 360, 359, 358, 357), (363, 362, 358, 359), (356, 357, 365, 364), (367, 366, 360, 361), (354, 355, 369, 368), (369, 355, 356, 364), (349, 362, 363, 348), (347, 364, 365, 346), (353, 366, 367, 352), (351, 368, 369, 350), (350, 369, 364, 347), (346, 365, 362, 349), (352, 367, 368, 351), (348, 363, 366, 353), (373, 370, 371, 374, 375, 376, 377, 372), (347, 372, 377, 350), (352, 375, 374, 353), (348, 371, 370, 349), (353, 374, 371, 348), (349, 370, 373, 346), (350, 377, 376, 351), (346, 373, 372, 347), (422, 391, 383, 421), (414, 392, 385, 413), (392, 393, 387, 385), (406, 394, 388, 404), (407, 399, 394, 406), (397, 398, 393, 392), (415, 397, 392, 414), (423, 396, 391, 422), (420, 381, 396, 423), (412, 384, 397, 415), (384, 386, 398, 397), (405, 389, 399, 407), (395, 390, 400, 401), (391, 396, 403, 402), (380, 405, 407, 395), (395, 407, 406, 390), (390, 406, 404, 382), (389, 405, 409, 408), (404, 388, 410, 411), (389, 412, 415, 399), (399, 415, 414, 394), (394, 414, 413, 388), (413, 385, 416, 417), (384, 412, 419, 418), (386, 420, 423, 398), (398, 423, 422, 393), (393, 422, 421, 387), (387, 421, 425, 424), (420, 386, 426, 427), (442, 433, 431, 441), (443, 435, 433, 442), (440, 429, 435, 443), (428, 436, 439, 434), (434, 439, 438, 432), (432, 438, 437, 430), (436, 440, 443, 439), (439, 443, 442, 438), (438, 442, 441, 437), (440, 436, 444, 445), (434, 432, 446, 447), (437, 441, 449, 448), (433, 435, 451, 450), (494, 463, 455, 493), (486, 464, 457, 485), (464, 465, 459, 457), (478, 466, 460, 476), (479, 471, 466, 478), (469, 470, 465, 464), (487, 469, 464, 486), (495, 468, 463, 494), (492, 453, 468, 495), (484, 456, 469, 487), (456, 458, 470, 469), (477, 461, 471, 479), (467, 462, 472, 473), (463, 468, 475, 474), (452, 477, 479, 467), (467, 479, 478, 462), (462, 478, 476, 454), (461, 477, 481, 480), (476, 460, 482, 483), (461, 484, 487, 471), (471, 487, 486, 466), (466, 486, 485, 460), (485, 457, 488, 489), (456, 484, 491, 490), (458, 492, 495, 470), (470, 495, 494, 465), (465, 494, 493, 459), (459, 493, 497, 496), (492, 458, 498, 499), (514, 513, 503, 505), (515, 514, 505, 507), (512, 515, 507, 501), (500, 506, 511, 508), (506, 504, 510, 511), (504, 502, 509, 510), (508, 511, 515, 512), (511, 510, 514, 515), (510, 509, 513, 514), (512, 517, 516, 508), (506, 519, 518, 504), (509, 520, 521, 513), (505, 522, 523, 507)])
me_cube.polygons.foreach_set('material_index', [0, 1, 1, 1, 1, 1, 1, 1, 1, 1, 1, 1, 1, 1, 1, 0, 1, 12, 12, 1, 0, 1, 1, 1, 1, 1, 1, 11, 1, 1, 1, 1, 1, 1, 1, 1, 0, 0, 1, 1, 1, 1, 11, 11, 11, 11, 11, 11, 11, 11, 11, 11, 11, 11, 11, 11, 11, 11, 11, 11, 11, 11, 11, 11, 11, 0, 0, 0, 0, 1, 0, 1, 1, 1, 0, 1, 1, 1, 1, 1, 0, 0, 0, 0, 0, 0, 0, 0, 0, 0, 5, 0, 0, 0, 10, 0, 0, 1, 1, 1, 1, 1, 1, 1, 0, 0, 1, 1, 1, 1, 1, 1, 1, 1, 0, 0, 0, 0, 0, 0, 0, 0, 0, 0, 0, 0, 0, 0, 8, 4, 9, 0, 0, 0, 0, 0, 0, 0, 0, 0, 0, 0, 0, 0, 0, 0, 0, 0, 0, 0, 2, 3, 0, 0, 0, 0, 0, 0, 1, 1, 1, 1, 1, 0, 1, 1, 1, 1, 1, 1, 1, 1, 1, 1, 0, 0, 0, 0, 6, 0, 0, 0, 7, 7, 7, 7, 7, 7, 7, 7, 7, 7, 7, 7, 7, 7, 7, 7, 7, 7, 7, 7, 7, 7, 7, 7, 7, 7, 7, 7, 7, 7, 7, 7, 7, 7, 7, 7, 7, 7, 7, 7, 7, 7, 7, 7, 7, 7, 7, 7, 7, 7, 7, 7, 1, 0, 1, 0, 1, 0, 1, 1, 0, 0, 1, 0, 1, 1, 0, 0, 1, 0, 0, 0, 0, 0, 0, 0, 0, 0, 0, 0, 0, 1, 0, 0, 0, 0, 0, 0, 1, 1, 0, 1, 0, 0, 0, 0, 1, 1, 1, 0, 0, 1, 1, 0, 0, 1, 0, 0, 0, 0, 0, 0, 0, 0, 0, 0, 0, 0, 0, 0, 0, 0, 0, 0, 0, 13, 0, 0, 0, 0, 0, 0, 0, 7, 7, 7, 7, 7, 7, 7, 7, 7, 7, 7, 7, 7, 7, 7, 7, 7, 7, 7, 7, 7, 7, 7, 7, 7, 7, 7, 7, 7, 7, 7, 7, 7, 7, 7, 7, 7, 7, 7, 7, 7, 7, 7, 7, 7, 7, 7, 7, 7, 7, 7, 7, 7, 7, 7, 7, 7, 7, 7, 7, 7, 7, 7, 7, 7, 7, 7, 7, 7, 7, 7, 7, 7, 7, 7, 7, 7, 7, 7, 7, 7, 7, 7, 7])
_uv = me_cube.uv_layers.new(name='UVMap')
_uv.uv.foreach_set('vector', [0.5981, 0.04827, 0.5981, 0.3043, 0.4024, 0.3043, 0.4024, 0.2756, 0.4024, 0.2151, 0.4024, 0.2094, 0.4024, 0.149, 0.4024, 0.1116, 0.4024, 0.07704, 0.4024, 0.04827, -0.4703, 8.516, -0.2584, 8.516, -0.2584, 8.91, -0.4703, 8.91, -1.053, 8.91, -0.8147, 8.91, -0.4703, 8.91, -0.2584, 8.91, -0.2584, 11.42, -0.4438, 11.42, -0.8147, 11.42, -1.053, 11.42, -1.7, 1.899, -6.379, 1.899, -6.379, 1.087, -6.379, 0.7179, -6.379, -0.09407, -5.859, -0.09407, -2.22, -0.09407, -1.7, -0.09407, -0.4438, 0.728, -0.2584, 0.728, -0.2584, 1.749, -0.4438, 1.749, -0.4439, -3.979, -0.2584, -3.979, -0.2584, -0.7571, -0.4438, -0.7571, -1.133, -3.979, -1.053, -3.979, -1.053, -0.7571, -1.133, -0.7571, -1.133, 0.728, -1.053, 0.728, -1.053, 1.749, -1.133, 1.749, -1.133, 8.91, -1.053, 8.91, -1.053, 11.42, -1.133, 11.42, -1.236, -1.123, -1.159, -1.123, -1.159, -0.2832, -1.236, -0.2832, -2.113, 8.552, -1.133, 8.552, -1.133, 8.91, -2.113, 8.91, -2.113, 8.91, -1.133, 8.91, -1.133, 11.42, -2.113, 11.42, -2.113, 0.728, -1.133, 0.728, -1.133, 1.749, -2.113, 1.749, -2.113, -3.979, -1.133, -3.979, -1.133, -0.7571, -2.113, -0.7571, -1.159, 3.914, -1.236, 3.914, -1.236, -0.2832, -1.159, -0.2832, 1.457, 0.6989, 1.41, 0.6989, 1.083, 0.6989, 1.036, 0.6989, 1.036, 0.6079, 1.457, 0.6079, -1.083, 4.754, -1.159, 4.754, -1.159, 3.914, -1.083, 3.914, 1.513, 0.7825, 1.199, 0.7825, 0.8221, 0.7825, 0.414, 0.7825, -0.2452, 0.7825, -0.308, 0.7825, -0.9673, 0.7825, -1.313, 0.7825, -1.313, 0.2175, 1.513, 0.2175, 1.513, 0.7825, 1.042, 0.7825, 0.1314, 0.7825, -0.622, 0.7825, -0.9987, 0.7825, -1.313, 0.7825, -1.313, 0.2175, 1.513, 0.2175, -1.159, 4.754, -1.236, 4.754, -1.236, 3.914, -1.159, 3.914, -1.077, 0.3819, -1.077, 0.4288, -1.077, 0.8039, -1.169, 0.8039, -1.169, 0.3819, -1.083, -1.123, -1.083, -0.2832, -1.159, -0.2832, -1.159, -1.123, -1.083, 3.914, -1.159, 3.914, -1.159, -0.2832, -1.083, -0.2832, -1.053, 5.687, -1.133, 5.687, -1.133, 4.971, -1.053, 4.971, -2.113, -7.917, -1.133, -7.917, -1.133, -4.695, -2.113, -4.695, -2.113, -4.695, -1.133, -4.695, -1.133, -3.979, -2.113, -3.979, -2.113, 4.613, -1.133, 4.613, -1.133, 4.971, -2.113, 4.971, 0.2355, 0.5491, 0.2355, 0.575, 4.861e-05, 0.575, 4.861e-05, 0.5491, -1.133, -7.917, -1.053, -7.917, -1.053, -4.695, -1.133, -4.695, -1.133, -4.695, -1.053, -4.695, -1.053, -3.979, -1.133, -3.979, -0.4439, -7.917, -0.2584, -7.917, -0.2584, -4.695, -0.4439, -4.695, -0.4439, -4.695, -0.2584, -4.695, -0.2584, -3.979, -0.4439, -3.979, 4.019, 1.899, -0.6597, 1.899, -0.6597, -0.09407, 3.499, -0.09407, 4.019, -0.09407, -0.6597, 1.899, -1.7, 1.899, -1.7, -0.09407, -0.6597, -0.09407, -0.4703, 4.613, -0.2584, 4.613, -0.2584, 4.971, -0.4703, 4.971, -1.053, 4.971, -0.4703, 4.971, -0.2584, 4.971, -0.2584, 5.687, -0.4703, 5.687, -1.053, 5.687, 0.5981, -0.2654, 0.5981, -0.009302, 0.4024, -0.009302, 0.4024, -0.03807, 0.4024, -0.0726, 0.4024, -0.2654, 0.4816, -0.2654, 0.5189, -0.2654, 0.5981, -0.009302, 0.5981, 0.04827, 0.4024, 0.04827, 0.4024, -0.009302, 2.267, -0.1476, 2.267, -1.092, 2.293, -1.14, 2.293, -0.09981, -1.157, 5.655, -1.157, 5.004, -1.133, 4.971, -1.133, 5.687, -1.157, 5.004, -2.089, 5.004, -2.113, 4.971, -1.133, 4.971, -2.089, 5.655, -1.157, 5.655, -1.133, 5.687, -2.113, 5.687, 0.2355, 1.0, 4.87e-05, 1.0, 4.852e-05, 0.7408, 0.2355, 0.7408, 0.2355, 0.613, 0.2355, 0.6389, 4.857e-05, 0.6389, 4.859e-05, 0.613, 4.852e-05, 0.7408, 4.852e-05, 0.7028, 0.2355, 0.7028, 0.2355, 0.7408, 0.2355, 0.7028, 4.852e-05, 0.7028, 4.857e-05, 0.6769, 0.2355, 0.6769, 4.857e-05, 0.6769, 4.857e-05, 0.6389, 0.2355, 0.6389, 0.2355, 0.6769, 4.859e-05, 0.613, 4.861e-05, 0.575, 0.2355, 0.575, 0.2355, 0.613, 4.861e-05, 0.5491, 4.861e-05, 0.5112, 0.2355, 0.5112, 0.2355, 0.5491, 4.861e-05, 0.4852, 4.863e-05, 0.4473, 0.2355, 0.4473, 0.2355, 0.4852, 4.866e-05, 0.4214, 4.866e-05, 0.3834, 0.2355, 0.3834, 0.2355, 0.4214, 4.863e-05, 0.3575, 4.868e-05, 0.3195, 0.2355, 0.3195, 0.2355, 0.3575, 4.868e-05, 0.2936, 4.868e-05, 0.2556, 0.2355, 0.2556, 0.2355, 0.2936, 0.2355, 0.03802, 0.2355, 0.06394, 4.863e-05, 0.06394, 4.861e-05, 0.03802, 0.2355, 0.1019, 0.2355, 0.1278, 4.868e-05, 0.1278, 4.87e-05, 0.1019, 4.868e-05, 0.2297, 4.868e-05, 0.1917, 0.2355, 0.1917, 0.2355, 0.2297, 0.2355, 0.1658, 0.2355, 0.1917, 4.868e-05, 0.1917, 4.868e-05, 0.1658, 0.2355, 0.2297, 0.2355, 0.2556, 4.868e-05, 0.2556, 4.868e-05, 0.2297, 4.868e-05, 0.1658, 4.868e-05, 0.1278, 0.2355, 0.1278, 0.2355, 0.1658, 0.2355, 0.2936, 0.2355, 0.3195, 4.868e-05, 0.3195, 4.868e-05, 0.2936, 4.87e-05, 0.1019, 4.863e-05, 0.06394, 0.2355, 0.06394, 0.2355, 0.1019, 0.2355, 0.3575, 0.2355, 0.3834, 4.866e-05, 0.3834, 4.863e-05, 0.3575, 0.2355, 0.4214, 0.2355, 0.4473, 4.863e-05, 0.4473, 4.866e-05, 0.4214, 4.861e-05, 0.03802, 4.861e-05, 4.852e-05, 0.2355, 4.852e-05, 0.2355, 0.03802, 0.2355, 0.4852, 0.2355, 0.5112, 4.861e-05, 0.5112, 4.861e-05, 0.4852, 1.151, 0.8294, 1.151, 0.9448, 1.086, 0.9448, 1.086, 0.9352, 1.079, 0.9352, 1.079, 0.9256, 1.073, 0.9256, 1.073, 0.916, 1.066, 0.916, 1.066, 0.9063, 1.059, 0.9063, 1.059, 0.8967, 1.053, 0.8967, 1.053, 0.8871, 1.046, 0.8871, 1.046, 0.8775, 1.04, 0.8775, 1.04, 0.8679, 1.033, 0.8679, 1.033, 0.8583, 1.027, 0.8583, 1.027, 0.8486, 1.02, 0.8486, 1.02, 0.839, 1.013, 0.839, 1.013, 0.8294, 1.181, 0.8284, 1.318, 0.8284, 1.318, 0.838, 1.312, 0.838, 1.312, 0.8476, 1.305, 0.8476, 1.305, 0.8572, 1.299, 0.8572, 1.299, 0.8669, 1.292, 0.8669, 1.292, 0.8765, 1.286, 0.8765, 1.286, 0.8861, 1.279, 0.8861, 1.279, 0.8957, 1.272, 0.8957, 1.272, 0.9053, 1.266, 0.9053, 1.266, 0.9149, 1.259, 0.9149, 1.259, 0.9245, 1.253, 0.9245, 1.253, 0.9342, 1.246, 0.9342, 1.246, 0.9438, 1.181, 0.9438, 1.151, 0.8294, 1.013, 0.8294, 1.013, 0.7408, 1.151, 0.7408, 1.318, 0.8284, 1.181, 0.8284, 1.181, 0.7398, 1.318, 0.7398, -2.113, 1.749, -1.133, 1.749, -1.133, 2.107, -2.113, 2.107, 0.2471, 1.201, 0.2471, 0.4206, 0.2604, 0.4206, 0.2604, 1.201, -0.4703, 4.183, -0.2584, 4.183, -0.2584, 4.613, -0.4703, 4.613, -1.053, 1.749, -0.8147, 1.749, -0.4438, 1.749, -0.2584, 1.749, -0.2584, 4.183, -0.4703, 4.183, -0.4703, 3.324, -0.4703, 2.286, -0.8147, 2.286, -1.053, 2.286, -0.8147, 3.324, -0.4703, 3.324, -0.4703, 4.183, -0.8147, 4.183, 4.686, 1.121, 4.061, 1.054, 4.067, 1.039, 4.675, 1.104, -1.053, 4.613, -0.4703, 4.613, -0.4703, 4.971, -1.053, 4.971, -1.053, 3.324, -0.8147, 3.324, -0.8147, 4.183, -1.053, 4.183, -2.113, -0.7571, -1.133, -0.7571, -1.133, 0.2639, -2.113, 0.2639, -1.133, -0.7571, -1.053, -0.7571, -1.053, 0.2639, -1.133, 0.2639, -1.053, 2.286, -0.8147, 2.286, -0.8147, 3.324, -1.053, 3.324, 4.144, -0.1143, 3.503, -0.2567, 3.529, -0.2672, 4.137, -0.1304, 3.503, -0.2567, 4.144, -0.1143, 4.148, -0.09772, 3.479, -0.2479, 3.422, -1.039, 3.503, -0.2567, 3.479, -0.2479, 3.401, -1.05, 4.144, -0.1143, 5.343, -0.7067, 5.374, -0.7016, 4.148, -0.09772, 5.343, -0.7067, 5.166, -1.033, 5.183, -1.05, 5.374, -0.7016, 5.396, 0.629, 5.12, 0.3195, 5.137, 0.3049, 5.424, 0.6312, 5.12, 0.3195, 4.051, 0.3188, 4.026, 0.3049, 5.137, 0.3049, 5.127, 0.8155, 5.396, 0.629, 5.424, 0.6312, 5.143, 0.8226, 4.061, 1.054, 4.686, 1.121, 4.698, 1.139, 4.034, 1.064, 4.686, 1.121, 5.127, 0.8155, 5.143, 0.8226, 4.698, 1.139, 1.001, 0.002814, 1.001, 1.004, 0.0015, 1.004, 0.0015, 0.002814, 5.166, -1.033, 5.343, -0.7067, 5.315, -0.7106, 5.146, -1.029, 3.503, -0.2567, 3.422, -1.039, 3.447, -1.04, 3.529, -0.2672, 5.343, -0.7067, 4.144, -0.1143, 4.137, -0.1304, 5.315, -0.7106, 0.8238, 0.05387, 0.8238, 0.9687, 0.1768, 0.9687, 0.1768, 0.05387, 4.051, 0.3188, 5.12, 0.3195, 5.105, 0.3328, 4.051, 0.3298, 5.12, 0.3195, 5.396, 0.629, 5.365, 0.6276, 5.105, 0.3328, -0.4703, 5.687, -0.2584, 5.687, -0.2584, 6.045, -0.4703, 6.045, -0.4703, 6.045, -0.2584, 6.045, -0.2584, 6.475, -0.4703, 6.475, -0.4703, 6.475, -0.2584, 6.475, -0.2584, 6.94, -0.4703, 6.94, -0.4703, 7.764, -0.2584, 7.764, -0.2584, 8.516, -0.4703, 8.516, -0.4703, 6.94, -0.2584, 6.94, -0.2584, 7.692, -0.4703, 7.692, -0.4703, 7.692, -0.2584, 7.692, -0.2584, 7.764, -0.4703, 7.764, -0.8147, 7.692, -0.4703, 7.692, -0.4703, 7.764, -0.8147, 7.764, 4.956, -2.209, 4.047, -1.817, 4.042, -1.834, 4.929, -2.214, 5.581, 1.491, 4.672, 1.882, 4.667, 1.866, 5.554, 1.486, -0.8147, 6.475, -0.4703, 6.475, -0.4703, 6.94, -0.8147, 6.94, -0.8147, 8.516, -0.4703, 8.516, -0.4703, 8.91, -0.8147, 8.91, -1.053, 8.516, -0.8147, 8.516, -0.8147, 8.91, -1.053, 8.91, -1.053, 6.475, -0.8147, 6.475, -0.8147, 6.94, -1.053, 6.94, -1.053, 7.764, -0.8147, 7.764, -0.8147, 8.516, -1.053, 8.516, -1.053, 6.94, -0.8147, 6.94, -0.8147, 7.692, -1.053, 7.692, -1.053, 7.692, -0.8147, 7.692, -0.8147, 7.764, -1.053, 7.764, -1.053, 5.687, -0.4703, 5.687, -0.4703, 6.045, -1.053, 6.045, 4.047, -1.817, 3.426, -1.984, 3.452, -1.994, 4.042, -1.834, 4.451, -1.071, 5.028, -1.252, 5.057, -1.243, 4.448, -1.054, 5.028, -1.252, 5.007, -1.5, 5.027, -1.501, 5.057, -1.243, 3.522, -1.784, 3.429, -1.465, 3.401, -1.459, 3.504, -1.797, 3.429, -1.465, 4.451, -1.071, 4.448, -1.054, 3.401, -1.459, 5.007, -1.5, 4.981, -1.785, 5.001, -1.797, 5.027, -1.501, 4.063, 1.154, 4.051, 1.715, 4.026, 1.723, 4.043, 1.142, 4.051, 1.715, 4.672, 1.882, 4.674, 1.899, 4.026, 1.723, 5.581, 1.491, 5.445, 1.159, 5.464, 1.142, 5.611, 1.497, 4.672, 1.882, 5.581, 1.491, 5.611, 1.497, 4.674, 1.899, 3.438, -2.546, 3.426, -1.984, 3.401, -1.976, 3.418, -2.557, 4.956, -2.209, 4.82, -2.54, 4.839, -2.557, 4.986, -2.202, 3.426, -1.984, 4.047, -1.817, 4.049, -1.801, 3.401, -1.976, 4.047, -1.817, 4.956, -2.209, 4.986, -2.202, 4.049, -1.801, 0.9999, 7.745e-05, 0.9999, 1.0, 7.745e-05, 1.0, 7.745e-05, 7.769e-05, 0.9999, 7.745e-05, 0.9999, 0.9975, 7.745e-05, 0.9975, 7.745e-05, 7.769e-05, 0.847, 0.01887, 0.847, 0.9293, 0.1571, 0.9293, 0.1571, 0.3558, 0.1571, 0.01887, 5.028, -1.252, 4.451, -1.071, 4.45, -1.088, 5.001, -1.259, 5.007, -1.5, 5.028, -1.252, 5.001, -1.259, 4.986, -1.499, 3.429, -1.465, 3.522, -1.784, 3.547, -1.782, 3.459, -1.473, 4.051, 1.715, 4.063, 1.154, 4.088, 1.154, 4.077, 1.706, 4.451, -1.071, 3.429, -1.465, 3.459, -1.473, 4.45, -1.088, 3.426, -1.984, 3.438, -2.546, 3.463, -2.546, 3.452, -1.994, 4.672, 1.882, 4.051, 1.715, 4.077, 1.706, 4.667, 1.866, 4.981, -1.785, 5.007, -1.5, 4.986, -1.499, 4.961, -1.784, 4.82, -2.54, 4.956, -2.209, 4.929, -2.214, 4.8, -2.538, 5.445, 1.159, 5.581, 1.491, 5.554, 1.486, 5.425, 1.162, -6.323, -0.6822, -6.252, -2.435, -6.196, -2.434, -6.265, -0.7028, -4.343, -0.1348, -1.448, -1.339, -1.381, -1.325, -4.339, -0.09772, -6.323, -0.6822, -4.343, -0.1348, -4.339, -0.09772, -6.379, -0.6649, 0.2471, -0.771, 0.2471, 0.009596, 0.2283, 0.009596, 0.2283, -0.771, 0.2471, 1.201, 0.2471, 1.612, 0.2283, 1.612, 0.2283, 1.201, 0.2471, 0.4206, 0.2471, 1.201, 0.2283, 1.201, 0.2283, 0.4206, 0.2471, 0.009596, 0.2471, 0.4206, 0.2283, 0.4206, 0.2283, 0.009596, -6.252, -2.435, -6.323, -0.6822, -6.379, -0.6649, -6.295, -2.46, -1.448, -1.339, -1.857, -2.423, -1.813, -2.46, -1.381, -1.325, 0.0001209, 0.9983, 0.0001209, -0.001506, 0.9987, -0.001506, 0.9987, 0.9983, 0.0001538, 0.9995, 0.0001539, -0.0003189, 1.0, -0.0003193, 1.0, 0.9995, 0.2471, 0.009596, 0.2471, -0.771, 0.2604, -0.771, 0.2604, 0.009596, -1.448, -1.339, -4.343, -0.1348, -4.352, -0.1709, -1.509, -1.351, -1.857, -2.423, -1.448, -1.339, -1.509, -1.351, -1.902, -2.418, 0.2471, 0.4206, 0.2471, 0.009596, 0.2604, 0.009596, 0.2604, 0.4206, 0.2471, 1.612, 0.2471, 1.201, 0.2604, 1.201, 0.2604, 1.612, -4.343, -0.1348, -6.323, -0.6822, -6.265, -0.7028, -4.352, -0.1709, -2.113, 0.2639, -1.133, 0.2639, -1.133, 0.728, -2.113, 0.728, -1.133, 0.2639, -1.053, 0.2639, -1.053, 0.728, -1.133, 0.728, -0.4438, -0.7571, -0.2584, -0.7571, -0.2584, 0.2639, -0.4438, 0.2639, -0.4438, 0.2639, -0.2584, 0.2639, -0.2584, 0.728, -0.4438, 0.728, -1.053, 0.2639, -0.8147, 0.2639, -0.8147, 0.728, -1.053, 0.728, -1.347, -2.605, -1.26, -2.94, -1.235, -2.938, -1.319, -2.613, -1.053, -0.7571, -0.8147, -0.7571, -0.8147, 0.2639, -1.053, 0.2639, -0.8147, -0.7571, -0.4438, -0.7571, -0.4438, 0.2639, -0.8147, 0.2639, -1.053, -4.695, -0.8148, -4.695, -0.8148, -3.979, -1.053, -3.979, -0.8148, -4.695, -0.4439, -4.695, -0.4439, -3.979, -0.8148, -3.979, -1.053, -7.917, -0.8148, -7.917, -0.8148, -4.695, -1.053, -4.695, -0.8148, -7.917, -0.4439, -7.917, -0.4439, -4.695, -0.8148, -4.695, -1.053, -3.979, -0.8148, -3.979, -0.8147, -0.7571, -1.053, -0.7571, -0.8148, -3.979, -0.4439, -3.979, -0.4438, -0.7571, -0.8147, -0.7571, -1.053, 0.728, -0.8147, 0.728, -0.8147, 1.749, -1.053, 1.749, -0.8147, 0.728, -0.4438, 0.728, -0.4438, 1.749, -0.8147, 1.749, -0.1277, -2.571, -0.1865, -2.937, -0.1634, -2.952, -0.09926, -2.562, -1.347, -2.605, -0.7252, -2.376, -0.7273, -2.359, -1.374, -2.599, -1.26, -2.94, -1.347, -2.605, -1.374, -2.599, -1.276, -2.952, -0.7252, -2.376, -0.1277, -2.571, -0.09926, -2.562, -0.7273, -2.359, 0.7653, 0.136, 0.7653, 0.8577, 0.2736, 0.8577, 0.2736, 0.136, -0.1865, -2.937, -0.1277, -2.571, -0.1537, -2.578, -0.2068, -2.936, -0.1277, -2.571, -0.7252, -2.376, -0.7259, -2.393, -0.1537, -2.578, -0.7252, -2.376, -1.347, -2.605, -1.319, -2.613, -0.7259, -2.393, -0.6296, 0.8971, -0.6296, 0.9419, -1.061, 0.942, -1.061, 0.8971, -0.6296, 0.9419, -0.6296, 0.8971, -0.6042, 0.8971, -0.6042, 0.9419, -0.6042, 0.9419, -0.6042, 0.8971, -0.5788, 0.8971, -0.5788, 0.942, -0.6042, 0.9419, -0.5788, 0.942, -0.5788, 1.346, -0.6042, 1.346, -0.6042, 0.8522, -0.5788, 0.8522, -0.5788, 0.8971, -0.6042, 0.8971, 1.682, 0.8522, 1.656, 0.8522, 1.656, 0.08956, 1.682, 0.08956, 1.656, 0.8522, 1.631, 0.8522, 1.631, 0.08956, 1.656, 0.08956, 1.707, 0.9419, 1.707, 0.8971, 2.139, 0.8971, 2.139, 0.9419, 1.656, 0.9419, 1.682, 0.9419, 1.682, 1.346, 1.656, 1.346, 1.631, 0.9419, 1.656, 0.9419, 1.656, 1.346, 1.631, 1.346, 1.682, 0.9419, 1.707, 0.9419, 1.707, 1.346, 1.682, 1.346, -0.6296, 0.9419, -0.6296, 0.9868, -1.061, 0.9868, -1.061, 0.942, -0.5788, 0.8522, -0.6042, 0.8522, -0.6042, 0.08956, -0.5788, 0.08956, -0.5534, 0.8522, -0.5788, 0.8522, -0.5788, 0.08956, -0.5534, 0.08956, -0.5788, 0.8971, -0.5788, 0.8522, 1.656, 0.8522, 1.656, 0.8971, -0.5788, 0.9868, -0.5788, 0.942, 1.656, 0.9419, 1.656, 0.9868, -0.5788, 0.8522, -0.5788, 0.8074, 1.656, 0.8074, 1.656, 0.8522, -0.5788, 0.942, -0.5788, 0.8971, 1.656, 0.8971, 1.656, 0.9419, -0.655, 0.942, -0.6296, 0.9419, -0.6296, 1.346, -0.655, 1.346, -0.5788, 0.942, -0.5534, 0.942, -0.5534, 1.346, -0.5788, 1.346, -0.6296, 0.9419, -0.6042, 0.9419, -0.6042, 1.346, -0.6296, 1.346, 1.656, 0.9419, 1.656, 0.8971, 1.682, 0.8971, 1.682, 0.9419, 1.707, 0.9419, 1.732, 0.9419, 1.732, 1.346, 1.707, 1.346, 1.656, 0.8971, 1.656, 0.8522, 1.682, 0.8522, 1.682, 0.8971, 1.631, 0.8522, 1.605, 0.8522, 1.605, 0.08956, 1.631, 0.08956, 1.707, 0.8971, 1.707, 0.9419, 1.682, 0.9419, 1.682, 0.8971, 1.707, 0.8971, 1.707, 0.9419, 1.682, 0.9419, 1.682, 0.8971, 1.631, 0.8522, 1.605, 0.8522, 1.605, 0.08956, 1.631, 0.08956, -0.6296, 0.9419, -0.6042, 0.9419, -0.6042, 1.346, -0.6296, 1.346, -0.5788, 0.942, -0.5534, 0.942, -0.5534, 1.346, -0.5788, 1.346, 1.656, 0.8971, 1.656, 0.8522, 1.682, 0.8522, 1.682, 0.8971, 1.707, 0.9419, 1.732, 0.9419, 1.732, 1.346, 1.707, 1.346, -0.655, 0.942, -0.6296, 0.9419, -0.6296, 1.346, -0.655, 1.346, 1.656, 0.9419, 1.656, 0.8971, 1.682, 0.8971, 1.682, 0.9419, -0.5788, 0.942, -0.5788, 0.8971, 1.656, 0.8971, 1.656, 0.9419, -0.5788, 0.8522, -0.5788, 0.8074, 1.656, 0.8074, 1.656, 0.8522, -0.5788, 0.9868, -0.5788, 0.942, 1.656, 0.9419, 1.656, 0.9868, -0.5788, 0.8971, -0.5788, 0.8522, 1.656, 0.8522, 1.656, 0.8971, -0.5534, 0.8522, -0.5788, 0.8522, -0.5788, 0.08956, -0.5534, 0.08956, -0.5788, 0.8522, -0.6042, 0.8522, -0.6042, 0.08956, -0.5788, 0.08956, 1.682, 0.9419, 1.707, 0.9419, 1.707, 1.346, 1.682, 1.346, 1.631, 0.9419, 1.656, 0.9419, 1.656, 1.346, 1.631, 1.346, 1.656, 0.9419, 1.682, 0.9419, 1.682, 1.346, 1.656, 1.346, -0.6296, 0.9419, -0.6296, 0.9868, -1.061, 0.9868, -1.061, 0.942, -0.6042, 0.8522, -0.5788, 0.8522, -0.5788, 0.8971, -0.6042, 0.8971, -0.6042, 0.9419, -0.5788, 0.942, -0.5788, 1.346, -0.6042, 1.346, -0.6042, 0.9419, -0.6042, 0.8971, -0.5788, 0.8971, -0.5788, 0.942, -0.6296, 0.9419, -0.6296, 0.8971, -0.6042, 0.8971, -0.6042, 0.9419, -0.6296, 0.8971, -0.6296, 0.9419, -1.061, 0.942, -1.061, 0.8971, 1.707, 0.9419, 1.707, 0.8971, 2.139, 0.8971, 2.139, 0.9419, 1.656, 0.8522, 1.631, 0.8522, 1.631, 0.08956, 1.656, 0.08956, 1.682, 0.8522, 1.656, 0.8522, 1.656, 0.08956, 1.682, 0.08956, -0.2584, 8.516, -0.2584, 7.764, -0.2054, 7.764, -0.2054, 8.516, 0.5079, 0.9476, 0.5079, 0.9678, 0.5038, 0.9678, 0.5038, 0.9476, -0.2584, -0.7571, -0.2584, -3.979, -0.2054, -3.979, -0.2054, -0.7571, 0.5079, 0.6448, 0.5079, 0.6711, 0.5038, 0.6711, 0.5038, 0.6448, -0.2584, 11.42, -0.2584, 8.91, -0.2054, 8.91, -0.2054, 11.42, 0.5079, 0.7268, 0.5079, 0.8625, 0.5038, 0.8625, 0.5038, 0.7268, -0.2584, 4.613, -0.2584, 4.183, -0.2054, 4.183, -0.2054, 4.613, -0.2584, 6.94, -0.2584, 6.475, -0.2054, 6.475, -0.2054, 6.94, 0.5079, 0.8625, 0.5079, 0.8868, 0.5038, 0.8868, 0.5038, 0.8625, 0.5079, 0.3683, 0.5079, 0.4088, 0.5038, 0.4088, 0.5038, 0.3683, -0.2584, 1.749, -0.2584, 0.728, -0.2054, 0.728, -0.2054, 1.749, 0.5079, 0.1881, 0.5079, 0.3683, 0.5038, 0.3683, 0.5038, 0.1881, -0.2584, 8.91, -0.2584, 8.516, -0.2054, 8.516, -0.2054, 8.91, -0.2584, 6.475, -0.2584, 6.045, -0.2054, 6.045, -0.2054, 6.475, 0.5079, 0.907, 0.5079, 0.9476, 0.5038, 0.9476, 0.5038, 0.907, 0.5079, 0.8868, 0.5079, 0.907, 0.5038, 0.907, 0.5038, 0.8868, -0.2584, 6.045, -0.2584, 5.687, -0.2054, 5.687, -0.2054, 6.045, 0.5079, 0.5891, 0.5079, 0.6448, 0.5038, 0.6448, 0.5038, 0.5891, 0.2664, -0.2272, 0.2664, -0.2497, 0.2686, -0.252, 0.2686, -0.2272, 0.2088, 0.1788, 0.2664, 0.1743, 0.2686, 0.1762, 0.209, 0.1809, 0.2664, -0.2497, 0.1285, -0.2628, 0.1263, -0.2655, 0.2686, -0.252, 0.1148, 0.06638, 0.1242, 0.1855, 0.1222, 0.1877, 0.1127, 0.06655, 0.1242, 0.1855, 0.1817, 0.181, 0.1819, 0.183, 0.1222, 0.1877, 0.2662, 0.01827, 0.2662, -0.004243, 0.2684, -0.004241, 0.2684, 0.01827, 0.2662, -0.004243, 0.2662, -0.0493, 0.2685, -0.0493, 0.2684, -0.004241, 0.1006, -0.09418, 0.1113, 0.0248, 0.1093, 0.02498, 0.09843, -0.09534, 0.1113, 0.0248, 0.1148, 0.06638, 0.1127, 0.06655, 0.1093, 0.02498, 0.2661, 0.04529, 0.2662, 0.01827, 0.2684, 0.01827, 0.2684, 0.0453, 0.2664, 0.1743, 0.2661, 0.04529, 0.2684, 0.0453, 0.2686, 0.1762, 4.026, 0.2728, 4.7, 0.2728, 4.7, 0.3013, 4.026, 0.3013, 0.2662, -0.0493, 0.2662, -0.07182, 0.2685, -0.07181, 0.2685, -0.0493, 0.2662, -0.07182, 0.2663, -0.09884, 0.2685, -0.09883, 0.2685, -0.07181, 0.2663, -0.09884, 0.2663, -0.1281, 0.2685, -0.1281, 0.2685, -0.09883, 0.2663, -0.1799, 0.2664, -0.2272, 0.2686, -0.2272, 0.2686, -0.1799, 0.2663, -0.1281, 0.2663, -0.1754, 0.2686, -0.1754, 0.2685, -0.1281, 0.2663, -0.1754, 0.2663, -0.1799, 0.2686, -0.1799, 0.2686, -0.1754, -0.2584, 4.183, -0.2584, 1.749, -0.2054, 1.749, -0.2054, 4.183, -0.2584, 4.971, -0.2584, 4.613, -0.2054, 4.613, -0.2054, 4.971, 0.5079, 0.9678, 0.5079, 0.9921, 0.5038, 0.9921, 0.5038, 0.9678, -0.2584, 5.687, -0.2584, 4.971, -0.2054, 4.971, -0.2054, 5.687, 0.5079, 1.108, 0.5079, 1.128, 0.5038, 1.128, 0.5038, 1.108, 0.5079, 0.9921, 0.5079, 1.018, 0.5038, 1.018, 0.5038, 0.9921, 0.5079, 0.6711, 0.5079, 0.7268, 0.5038, 0.7268, 0.5038, 0.6711, 0.5079, 1.065, 0.5079, 1.108, 0.5038, 1.108, 0.5038, 1.065, -0.2584, 0.2639, -0.2584, -0.7571, -0.2054, -0.7571, -0.2054, 0.2639, -0.2584, 7.692, -0.2584, 6.94, -0.2054, 6.94, -0.2054, 7.692, -0.2584, 0.728, -0.2584, 0.2639, -0.2054, 0.2639, -0.2054, 0.728, 0.5079, 1.128, 0.5079, 1.265, 0.5038, 1.265, 0.5038, 1.128, 0.5079, 1.018, 0.5079, 1.061, 0.5038, 1.061, 0.5038, 1.018, -0.2584, 7.764, -0.2584, 7.692, -0.2054, 7.692, -0.2054, 7.764, -0.2584, -4.695, -0.2584, -7.917, -0.2054, -7.917, -0.2054, -4.695, 0.5079, 0.4088, 0.5079, 0.5891, 0.5038, 0.5891, 0.5038, 0.4088, 0.5079, 1.061, 0.5079, 1.065, 0.5038, 1.065, 0.5038, 1.061, -0.2584, -3.979, -0.2584, -4.695, -0.2054, -4.695, -0.2054, -3.979, 5.396, 0.629, 5.127, 0.8155, 4.686, 1.121, 4.675, 1.104, 5.365, 0.6276, 0.147, 0.0, 0.147, 0.0, 0.853, 0.0, 0.853, 0.0, 1.0, 0.147, 1.0, 0.147, 1.0, 0.853, 1.0, 0.853, 0.853, 1.0, 0.853, 1.0, 0.147, 1.0, 0.147, 1.0, 0.1585, 0.9721, 0.1585, 0.9721, 0.8415, 0.9721, 0.8415, 0.9721, 0.0, 0.147, 0.0, 0.853, 0.147, 1.0, 0.853, 1.0, 1.0, 0.853, 1.0, 0.147, 0.853, 0.0, 0.147, 0.0, 1.0, 0.147, 0.853, 0.0, 0.853, 0.0, 1.0, 0.147, 0.0, 0.147, 0.147, 0.0, 0.147, 0.0, 0.0, 0.147, 0.853, 1.0, 1.0, 0.853, 1.0, 0.853, 0.853, 1.0, 0.147, 1.0, 0.0, 0.853, 0.0, 0.853, 0.147, 1.0, 0.0, 0.853, 0.0, 0.853, 0.0, 0.147, 0.0, 0.147, 0.8415, 0.02788, 0.853, 0.0, 1.0, 0.147, 0.9721, 0.1585, 0.02788, 0.1585, 0.0, 0.147, 0.147, 0.0, 0.1585, 0.02788, 0.9721, 0.8415, 1.0, 0.853, 0.853, 1.0, 0.8415, 0.9721, 0.1585, 0.9721, 0.147, 1.0, 0.0, 0.853, 0.02788, 0.8415, 0.02788, 0.8415, 0.0, 0.853, 0.0, 0.147, 0.02788, 0.1585, 0.1585, 0.02788, 0.147, 0.0, 0.853, 0.0, 0.8415, 0.02788, 0.8415, 0.9721, 0.853, 1.0, 0.147, 1.0, 0.1585, 0.9721, 0.9721, 0.1585, 1.0, 0.147, 1.0, 0.853, 0.9721, 0.8415, 0.1384, 9.844e-05, 0.8616, 9.836e-05, 0.9999, 0.1282, 0.9999, 0.7978, 0.8616, 0.9259, 0.1384, 0.9259, 9.385e-05, 0.7978, 9.376e-05, 0.1282, 0.02788, 0.1585, 0.02788, 0.1585, 0.02788, 0.8415, 0.02788, 0.8415, 0.8415, 0.9721, 0.8415, 0.9721, 0.9721, 0.8415, 0.9721, 0.8415, 0.9721, 0.1585, 0.9721, 0.1585, 0.8415, 0.02788, 0.8415, 0.02788, 0.9721, 0.8415, 0.9721, 0.8415, 0.9721, 0.1585, 0.9721, 0.1585, 0.8415, 0.02788, 0.8415, 0.02788, 0.1585, 0.02788, 0.1585, 0.02788, 0.02788, 0.8415, 0.02788, 0.8415, 0.1585, 0.9721, 0.1585, 0.9721, 0.1585, 0.02788, 0.1585, 0.02788, 0.02788, 0.1585, 0.02788, 0.1585, -0.3652, 0.5105, -1.165, 0.5093, -1.165, 0.3272, -0.3651, 0.3284, 0.5583, 0.512, 0.5169, 0.5119, 0.517, 0.3298, 0.5583, 0.3298, 0.5169, 0.5119, -0.3242, 0.5106, -0.3241, 0.3285, 0.517, 0.3298, 1.399, 0.5133, 1.358, 0.5132, 1.358, 0.331, 1.399, 0.3311, 1.399, 0.6043, 1.358, 0.6043, 1.358, 0.5132, 1.399, 0.5133, 0.5169, 0.603, -0.3243, 0.6017, -0.3242, 0.5106, 0.5169, 0.5119, 0.5582, 0.603, 0.5169, 0.603, 0.5169, 0.5119, 0.5583, 0.512, -0.3652, 0.6016, -1.165, 0.6004, -1.165, 0.5093, -0.3652, 0.5105, -0.3653, 0.7618, -1.165, 0.7605, -1.165, 0.6004, -0.3652, 0.6016, 0.5581, 0.7632, 0.5168, 0.7631, 0.5169, 0.603, 0.5582, 0.603, 0.5168, 0.7631, -0.3243, 0.7618, -0.3243, 0.6017, 0.5169, 0.603, 1.399, 0.7645, 1.358, 0.7644, 1.358, 0.6043, 1.399, 0.6043, 2.199, 0.6055, 2.199, 0.5145, 2.233, 0.5145, 2.233, 0.6056, -1.165, 0.5093, -1.165, 0.6004, -1.207, 0.6003, -1.206, 0.5092, 2.199, 0.7657, 1.399, 0.7645, 1.399, 0.6043, 2.199, 0.6055, 2.199, 0.6055, 1.399, 0.6043, 1.399, 0.5133, 2.199, 0.5145, 2.199, 0.5145, 1.399, 0.5133, 1.399, 0.3311, 2.199, 0.3323, 1.358, 0.7644, 1.399, 0.7645, 1.399, 0.8603, 1.358, 0.8602, 1.399, 0.3311, 1.358, 0.331, 1.358, 0.2193, 1.4, 0.2194, 1.358, 0.7644, 0.5581, 0.7632, 0.5582, 0.603, 1.358, 0.6043, 1.358, 0.6043, 0.5582, 0.603, 0.5583, 0.512, 1.358, 0.5132, 1.358, 0.5132, 0.5583, 0.512, 0.5583, 0.3298, 1.358, 0.331, 0.5583, 0.3298, 0.517, 0.3298, 0.5171, 0.2212, 0.5584, 0.2213, 0.5168, 0.7631, 0.5581, 0.7632, 0.5581, 0.8653, 0.5167, 0.8653, -0.3243, 0.7618, -0.3653, 0.7618, -0.3652, 0.6016, -0.3243, 0.6017, -0.3243, 0.6017, -0.3652, 0.6016, -0.3652, 0.5105, -0.3242, 0.5106, -0.3242, 0.5106, -0.3652, 0.5105, -0.3651, 0.3284, -0.3241, 0.3285, -0.3241, 0.3285, -0.3651, 0.3284, -0.365, 0.2193, -0.3241, 0.2194, -0.3653, 0.7618, -0.3243, 0.7618, -0.3244, 0.8603, -0.3654, 0.8602, 0.5131, 0.4131, 0.5131, -0.05295, 1.289, -0.05295, 1.289, 0.4131, 0.4007, 0.4131, 0.4007, -0.05295, 0.5131, -0.05295, 0.5131, 0.4131, -0.3759, 0.4131, -0.3759, -0.05295, 0.4007, -0.05295, 0.4007, 0.4131, -0.3759, 1.031, -0.3759, 0.5645, 0.4007, 0.5645, 0.4007, 1.031, 0.4007, 1.031, 0.4007, 0.5645, 0.5131, 0.5645, 0.5131, 1.031, 0.5131, 1.031, 0.5131, 0.5645, 1.289, 0.5645, 1.289, 1.031, -0.3759, 0.5645, -0.3759, 0.4131, 0.4007, 0.4131, 0.4007, 0.5645, 0.4007, 0.5645, 0.4007, 0.4131, 0.5131, 0.4131, 0.5131, 0.5645, 0.5131, 0.5645, 0.5131, 0.4131, 1.289, 0.4131, 1.289, 0.5645, -0.3759, 0.4131, -0.3759, 0.5645, -0.5026, 0.5645, -0.5026, 0.4131, 0.4007, 1.031, 0.5131, 1.031, 0.5131, 1.194, 0.4007, 1.194, 1.289, 0.5645, 1.289, 0.4131, 1.433, 0.4131, 1.433, 0.5645, 0.5131, -0.05295, 0.4007, -0.05295, 0.4007, -0.2044, 0.5131, -0.2044, -0.3652, 0.5105, -1.165, 0.5093, -1.165, 0.3272, -0.3651, 0.3284, 0.5583, 0.512, 0.5169, 0.5119, 0.517, 0.3298, 0.5583, 0.3298, 0.5169, 0.5119, -0.3242, 0.5106, -0.3241, 0.3285, 0.517, 0.3298, 1.399, 0.5133, 1.358, 0.5132, 1.358, 0.331, 1.399, 0.3311, 1.399, 0.6043, 1.358, 0.6043, 1.358, 0.5132, 1.399, 0.5133, 0.5169, 0.603, -0.3243, 0.6017, -0.3242, 0.5106, 0.5169, 0.5119, 0.5582, 0.603, 0.5169, 0.603, 0.5169, 0.5119, 0.5583, 0.512, -0.3652, 0.6016, -1.165, 0.6004, -1.165, 0.5093, -0.3652, 0.5105, -0.3653, 0.7618, -1.165, 0.7605, -1.165, 0.6004, -0.3652, 0.6016, 0.5581, 0.7632, 0.5168, 0.7631, 0.5169, 0.603, 0.5582, 0.603, 0.5168, 0.7631, -0.3243, 0.7618, -0.3243, 0.6017, 0.5169, 0.603, 1.399, 0.7645, 1.358, 0.7644, 1.358, 0.6043, 1.399, 0.6043, 2.199, 0.6055, 2.199, 0.5145, 2.233, 0.5145, 2.233, 0.6056, -1.165, 0.5093, -1.165, 0.6004, -1.207, 0.6003, -1.206, 0.5092, 2.199, 0.7657, 1.399, 0.7645, 1.399, 0.6043, 2.199, 0.6055, 2.199, 0.6055, 1.399, 0.6043, 1.399, 0.5133, 2.199, 0.5145, 2.199, 0.5145, 1.399, 0.5133, 1.399, 0.3311, 2.199, 0.3323, 1.358, 0.7644, 1.399, 0.7645, 1.399, 0.8603, 1.358, 0.8602, 1.399, 0.3311, 1.358, 0.331, 1.358, 0.2193, 1.4, 0.2194, 1.358, 0.7644, 0.5581, 0.7632, 0.5582, 0.603, 1.358, 0.6043, 1.358, 0.6043, 0.5582, 0.603, 0.5583, 0.512, 1.358, 0.5132, 1.358, 0.5132, 0.5583, 0.512, 0.5583, 0.3298, 1.358, 0.331, 0.5583, 0.3298, 0.517, 0.3298, 0.5171, 0.2212, 0.5584, 0.2213, 0.5168, 0.7631, 0.5581, 0.7632, 0.5581, 0.8653, 0.5167, 0.8653, -0.3243, 0.7618, -0.3653, 0.7618, -0.3652, 0.6016, -0.3243, 0.6017, -0.3243, 0.6017, -0.3652, 0.6016, -0.3652, 0.5105, -0.3242, 0.5106, -0.3242, 0.5106, -0.3652, 0.5105, -0.3651, 0.3284, -0.3241, 0.3285, -0.3241, 0.3285, -0.3651, 0.3284, -0.365, 0.2193, -0.3241, 0.2194, -0.3653, 0.7618, -0.3243, 0.7618, -0.3244, 0.8603, -0.3654, 0.8602, 0.5131, 0.4131, 1.289, 0.4131, 1.289, -0.05295, 0.5131, -0.05295, 0.4007, 0.4131, 0.5131, 0.4131, 0.5131, -0.05295, 0.4007, -0.05295, -0.3759, 0.4131, 0.4007, 0.4131, 0.4007, -0.05295, -0.3759, -0.05295, -0.3759, 1.031, 0.4007, 1.031, 0.4007, 0.5645, -0.3759, 0.5645, 0.4007, 1.031, 0.5131, 1.031, 0.5131, 0.5645, 0.4007, 0.5645, 0.5131, 1.031, 1.289, 1.031, 1.289, 0.5645, 0.5131, 0.5645, -0.3759, 0.5645, 0.4007, 0.5645, 0.4007, 0.4131, -0.3759, 0.4131, 0.4007, 0.5645, 0.5131, 0.5645, 0.5131, 0.4131, 0.4007, 0.4131, 0.5131, 0.5645, 1.289, 0.5645, 1.289, 0.4131, 0.5131, 0.4131, -0.3759, 0.4131, -0.5026, 0.4131, -0.5026, 0.5645, -0.3759, 0.5645, 0.4007, 1.031, 0.4007, 1.194, 0.5131, 1.194, 0.5131, 1.031, 1.289, 0.5645, 1.433, 0.5645, 1.433, 0.4131, 1.289, 0.4131, 0.5131, -0.05295, 0.5131, -0.2044, 0.4007, -0.2044, 0.4007, -0.05295])
me_cube.materials.append(mat_white)
me_cube.materials.append(mat_wall)
me_cube.materials.append(mat_blue_door)
me_cube.materials.append(mat_grey_door)
me_cube.materials.append(mat_window_1)
me_cube.materials.append(mat_window_2)
me_cube.materials.append(mat_window_3)
me_cube.materials.append(mat_rust)
me_cube.materials.append(mat_window_4)
me_cube.materials.append(mat_door1)
me_cube.materials.append(mat_door2)
me_cube.materials.append(mat_stairs)
me_cube.materials.append(mat_balcon)
me_cube.materials.append(mat_chokina)
me_cube.use_remesh_preserve_volume = False
me_cube.use_remesh_preserve_attributes = False
me_cube.use_mirror_vertex_groups = False
me_cube.update()

# ---- objects
ob_cube = bpy.data.objects.new('Cube', me_cube)
ob_spot = bpy.data.objects.new('Spot', light_spot)

# ---- transforms, parenting, visibility, modifiers, constraints
ob_cube.location = (0.0, 0.0, 1.0)
ob_cube.lock_rotations_4d = False
ob_cube.empty_display_type = 'ARROWS'
ob_cube.lineart.crease_threshold = 0.0
ob_spot.location = (-0.1251, -11.06, 4.9)
ob_spot.rotation_euler = (1.51, -0.2009, 0.01981)
ob_spot.lineart.crease_threshold = 0.0

# ---- collection membership
col_collection.objects.link(ob_cube)
col_collection.objects.link(ob_spot)

# ---- scene / render settings (as saved in the file)
scene.frame_start = 1; scene.frame_end = 250; scene.frame_set(0)
scene.render.engine = 'CYCLES'
scene.cycles.use_denoising = False
scene.cycles.samples = 128
scene.cycles.sampling_pattern = 'TABULATED_SOBOL'
scene.cycles.use_adaptive_sampling = False
scene.cycles.use_light_tree = False
scene.view_settings.view_transform = 'Filmic'
bpy.context.view_layer.update()

# ---- added for rendering (the .blend has no active camera): camera
cam_auto = bpy.data.cameras.new('AutoCamera')
cam_auto.lens = 50.0
cam_auto.sensor_width = 36.0
cam_auto.clip_end = 1000.0
ob_auto_camera = bpy.data.objects.new('AutoCamera', cam_auto)
scene.collection.objects.link(ob_auto_camera)
ob_auto_camera.location = (23.4826, -25.6063, 21.7213)
ob_auto_camera.rotation_euler = (1.09748, -7.21219e-08, 0.694738)
scene.camera = ob_auto_camera
bpy.context.view_layer.update()
